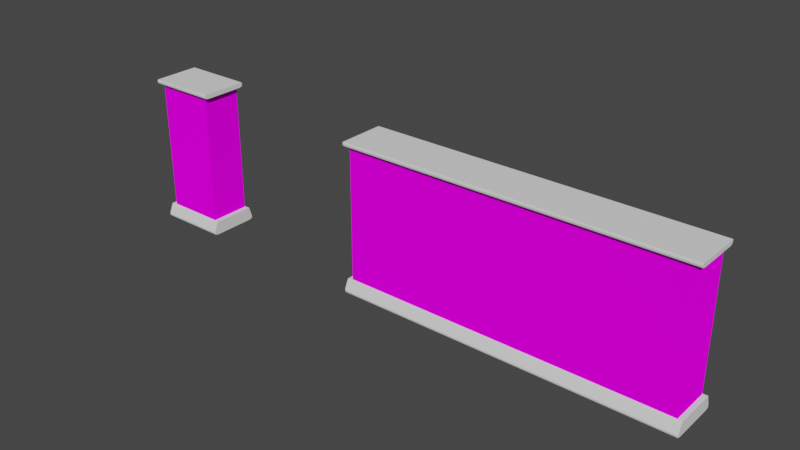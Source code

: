 # Source: Pared.blend  (saved by Blender 3.1.7; exported with 4.5.12 LTS)
import bpy
from mathutils import Matrix  # noqa: F401  (used for matrix-valued properties, if any)

bpy.ops.wm.read_factory_settings(use_empty=True)
scene = bpy.context.scene
scene.name = 'Scene'

# ---- collections
col_collection = bpy.data.collections.new('Collection'); scene.collection.children.link(col_collection)

# ---- images (referenced by path relative to the original .blend; pixels are not part of the script)
import os
ASSET_DIR = os.environ.get("B2B_ASSET_DIR", "")  # directory of the original .blend (textures are referenced by path, not embedded)
HERE = os.path.dirname(os.path.abspath(__file__))  # packed textures are extracted next to this script under _unpacked/

def load_image(name, relpath, width, height, colorspace="sRGB"):
    """Load a texture the original file referenced (path relative to the .blend, or extracted next to this script)."""
    p = next((c for c in (os.path.join(HERE, relpath), os.path.join(ASSET_DIR, relpath)) if relpath and os.path.exists(c)), "")
    if p:
        img = bpy.data.images.load(p, check_existing=True)
        img.name = name
    else:  # same state as the original file: an image datablock whose file is absent (Cycles renders it pink)
        img = bpy.data.images.new(name, width, height)
        img.source = "FILE"
        img.filepath = "//" + (relpath or name)
    img.colorspace_settings.name = colorspace
    return img
img_papelmural_jpg = load_image('PapelMural.jpg', 'PapelMural.jpg', 1024, 1024, 'sRGB')

# ---- materials (node trees are filled in below, after node groups)
mat_material = bpy.data.materials.new('Material')
mat_material.alpha_threshold = 0.0
mat_material.use_transparent_shadow = False
mat_material.line_color = (0.0, 0.0, 0.0, 1.0)

# ---- material node trees
mat_material.use_nodes = True; mat_material.node_tree.nodes.clear()
_N = mat_material.node_tree.nodes; _L = mat_material.node_tree.links
n0 = _N.new('ShaderNodeOutputMaterial'); n0.name = 'Material Output'; n0.location = (300, 300)
n1 = _N.new('ShaderNodeBsdfDiffuse'); n1.name = 'Diffuse BSDF'; n1.location = (10, 300)
n1.inputs[1].default_value = 0.4
n2 = _N.new('ShaderNodeTexImage'); n2.name = 'Image Texture'; n2.location = (-280, 280)
n2.image = img_papelmural_jpg
_L.new(n1.outputs[0], n0.inputs[0])
_L.new(n2.outputs[0], n1.inputs[0])
n0.is_active_output = True

# ---- world
world_world = bpy.data.worlds.new('World'); scene.world = world_world
world_world.use_nodes = True; world_world.node_tree.nodes.clear()
_N = world_world.node_tree.nodes; _L = world_world.node_tree.links
n0 = _N.new('ShaderNodeOutputWorld'); n0.name = 'World Output'; n0.location = (300, 300)
n1 = _N.new('ShaderNodeBackground'); n1.name = 'Background'; n1.location = (10, 300)
n1.inputs[0].default_value = (0.05088, 0.05088, 0.05088, 1.0)
_L.new(n1.outputs[0], n0.inputs[0])
n0.is_active_output = True
world_world.color = (0.05088, 0.05088, 0.05088)
world_world.use_sun_shadow = False
world_world.sun_shadow_jitter_overblur = 0.0

# ---- meshes
me_cube = bpy.data.meshes.new('Cube')
me_cube.from_pydata([(1.0, -0.4381, 1.0), (1.0, -0.4381, -1.0), (1.0, -1.0, 1.0), (1.0, -1.0, -1.0), (-3.547, -0.4381, 1.0), (-3.547, -0.4381, -1.0), (-3.547, -1.0, 1.0), (-3.547, -1.0, -1.0), (0.9887, -0.4381, -1.0), (0.9887, -1.0, 1.0), (0.9887, -1.0, -1.0), (0.9887, -0.4381, 1.0), (-3.54, -0.4381, -1.0), (-3.54, -1.0, 1.0), (-3.54, -1.0, -1.0), (-3.54, -0.4381, 1.0), (1.0, -0.4381, 0.9615), (-3.547, -1.0, 0.9615), (1.0, -1.0, 0.9615), (-3.547, -0.4381, 0.9615), (0.9887, -0.4381, 0.9615), (0.9887, -1.0, 0.9615), (-3.54, -0.4381, 0.9615), (-3.54, -1.0, 0.9615), (1.0, -0.4381, -0.8548), (1.0, -1.0, -0.8548), (-3.547, -0.4381, -0.8548), (0.9887, -0.4381, -0.8548), (0.9887, -1.0, -0.8548), (-3.54, -0.4381, -0.8548), (-3.54, -1.0, -0.8548), (-3.547, -1.0, -0.8548), (-3.547, -0.9693, -1.0), (1.0, -0.9693, 1.0), (-3.547, -0.9693, 1.0), (1.0, -0.9693, -1.0), (0.9887, -0.9693, -1.0), (0.9887, -0.9693, 1.0), (-3.54, -0.9693, -1.0), (-3.54, -0.9693, 1.0), (1.0, -0.9693, 0.9615), (-3.547, -0.9693, 0.9615), (-3.547, -0.9693, -0.8548), (1.0, -0.9693, -0.8548), (-3.547, -0.4381, 1.0), (1.0, -0.4381, -1.0), (-3.547, -0.4381, 0.9615), (-3.547, -0.4381, -0.8548), (-3.547, -0.4381, -1.0), (1.0, -0.4381, 1.0), (0.9887, -0.4381, -1.0), (0.9887, -0.4381, 1.0), (-3.54, -0.4381, -1.0), (-3.54, -0.4381, 1.0), (1.0, -0.4381, 0.9615), (1.0, -0.4381, -0.8548), (-3.539, -1.0, -1.0), (-3.539, -0.4381, 1.0), (-3.539, -0.4381, -1.0), (-3.539, -1.0, 1.0), (-3.539, -1.0, 0.9615), (-3.539, -0.4381, 0.9615), (-3.539, -0.4381, -0.8548), (-3.539, -1.0, -0.8548), (-3.539, -0.9693, 1.0), (-3.539, -0.9693, -1.0), (-3.539, -0.4381, -1.0), (-3.539, -0.4381, 1.0), (-3.547, -1.0, -1.0), (1.0, -1.0, 1.0), (0.9887, -1.0, -1.0), (0.9887, -1.0, 1.0), (-3.54, -1.0, -1.0), (-3.54, -1.0, 1.0), (1.0, -1.0, 0.9615), (1.0, -1.0, -0.8548), (-3.547, -1.0, 1.0), (1.0, -1.0, -1.0), (-3.547, -1.0, 0.9615), (-3.547, -1.0, -0.8548), (-3.539, -1.0, 1.0), (-3.539, -1.0, -1.0), (-3.547, -0.4398, -1.0), (1.0, -0.4398, 1.0), (0.9887, -0.4398, -1.0), (0.9887, -0.4398, 1.0), (-3.54, -0.4398, -1.0), (-3.54, -0.4398, 1.0), (1.0, -0.4398, 0.9615), (1.0, -0.4398, -0.8548), (-3.547, -0.4398, 1.0), (1.0, -0.4398, -1.0), (-3.547, -0.4398, 0.9615), (-3.547, -0.4398, -0.8548), (-3.539, -0.4398, -1.0), (-3.539, -0.4398, 1.0)], [], [(73, 76, 6, 13), (23, 13, 6, 17), (46, 44, 4, 19), (70, 77, 3, 10), (74, 69, 2, 18), (20, 11, 0, 16), (61, 57, 11, 20), (81, 70, 10, 56), (18, 2, 9, 21), (69, 71, 9, 2), (68, 72, 14, 7), (19, 4, 15, 22), (60, 59, 13, 23), (80, 73, 13, 59), (63, 60, 23, 30), (26, 19, 22, 29), (25, 18, 21, 28), (62, 61, 20, 27), (27, 20, 16, 24), (75, 74, 18, 25), (47, 46, 19, 26), (30, 23, 17, 31), (14, 30, 31, 7), (48, 47, 26, 5), (77, 75, 25, 3), (8, 27, 24, 1), (58, 62, 27, 8), (3, 25, 28, 10), (5, 26, 29, 12), (56, 63, 30, 14), (91, 89, 43, 35), (68, 79, 42, 32), (79, 78, 41, 42), (89, 88, 40, 43), (95, 87, 39, 64), (82, 86, 38, 32), (83, 85, 37, 33), (94, 84, 36, 65), (88, 83, 33, 40), (84, 91, 35, 36), (78, 76, 34, 41), (87, 90, 34, 39), (15, 4, 44, 53), (8, 1, 45, 50), (16, 0, 49, 54), (58, 8, 50, 66), (0, 11, 51, 49), (5, 12, 52, 48), (57, 15, 53, 67), (24, 16, 54, 55), (1, 24, 55, 45), (82, 93, 47, 48), (93, 92, 46, 47), (92, 90, 44, 46), (11, 57, 67, 51), (12, 58, 66, 52), (86, 94, 65, 38), (85, 95, 64, 37), (10, 28, 63, 56), (12, 29, 62, 58), (29, 22, 61, 62), (28, 21, 60, 63), (71, 80, 59, 9), (21, 9, 59, 60), (72, 81, 56, 14), (22, 15, 57, 61), (38, 65, 81, 72), (37, 64, 80, 71), (17, 6, 76, 78), (31, 17, 78, 79), (7, 31, 79, 68), (35, 43, 75, 77), (43, 40, 74, 75), (64, 39, 73, 80), (32, 38, 72, 68), (33, 37, 71, 69), (65, 36, 70, 81), (40, 33, 69, 74), (36, 35, 77, 70), (39, 34, 76, 73), (51, 67, 95, 85), (52, 66, 94, 86), (41, 34, 90, 92), (42, 41, 92, 93), (32, 42, 93, 82), (53, 44, 90, 87), (50, 45, 91, 84), (54, 49, 83, 88), (66, 50, 84, 94), (49, 51, 85, 83), (48, 52, 86, 82), (67, 53, 87, 95), (55, 54, 88, 89), (45, 55, 89, 91)])
me_cube.polygons.foreach_set('use_smooth', [True] * 94)
_uv = me_cube.uv_layers.new(name='UVMap')
_uv.uv.foreach_set('vector', [-0.6227, 2.03, -0.6228, 2.037, -0.6228, 2.037, -0.6227, 2.03, -2.966, 0.9747, -2.966, 0.9947, -2.981, 0.9946, -2.981, 0.9747, 4.105, 0.9864, 4.105, 1.006, 4.105, 1.006, 4.105, 0.9864, -0.6149, -0.04209, -0.615, -0.03951, -0.615, -0.03951, -0.6149, -0.04209, -0.6188, 0.9786, -0.6189, 0.9986, -0.6189, 0.9986, -0.6188, 0.9786, 1.749, 0.9825, 1.749, 1.002, 1.743, 1.002, 1.743, 0.9825, 4.09, 0.9863, 4.09, 1.006, 1.749, 1.002, 1.749, 0.9825, -0.6111, -1.071, -0.6149, -0.04209, -0.6149, -0.04209, -0.6111, -1.071, -0.6188, 0.9786, -0.6189, 0.9986, -0.6247, 0.9985, -0.6247, 0.9786, -0.6189, 0.9986, -0.6189, 1.001, -0.6189, 1.001, -0.6189, 0.9986, -0.611, -1.078, -0.6111, -1.071, -0.6111, -1.071, -0.611, -1.078, 4.105, 0.9864, 4.105, 1.006, 4.091, 1.006, 4.091, 0.9864, -2.965, 0.9747, -2.965, 0.9947, -2.966, 0.9947, -2.966, 0.9747, -0.6227, 2.03, -0.6227, 2.03, -0.6227, 2.03, -0.6227, 2.03, -2.962, 0.03195, -2.965, 0.9747, -2.966, 0.9747, -2.963, 0.03195, 4.109, 0.04365, 4.105, 0.9864, 4.091, 0.9864, 4.094, 0.04362, -0.6152, 0.03583, -0.6188, 0.9786, -0.6247, 0.9786, -0.6211, 0.03582, 4.093, 0.04362, 4.09, 0.9863, 1.749, 0.9825, 1.753, 0.03975, 1.753, 0.03975, 1.749, 0.9825, 1.743, 0.9825, 1.747, 0.03974, -0.6152, 0.03583, -0.6188, 0.9786, -0.6188, 0.9786, -0.6152, 0.03583, 4.109, 0.04365, 4.105, 0.9864, 4.105, 0.9864, 4.109, 0.04365, -2.963, 0.03195, -2.966, 0.9747, -2.981, 0.9747, -2.977, 0.03192, -2.962, -0.04339, -2.963, 0.03195, -2.977, 0.03192, -2.977, -0.04341, 4.109, -0.03169, 4.109, 0.04365, 4.109, 0.04365, 4.109, -0.03169, -0.615, -0.03951, -0.6152, 0.03583, -0.6152, 0.03583, -0.615, -0.03951, 1.753, -0.03559, 1.753, 0.03975, 1.747, 0.03974, 1.747, -0.0356, 4.094, -0.03172, 4.093, 0.04362, 1.753, 0.03975, 1.753, -0.03559, -0.615, -0.03951, -0.6152, 0.03583, -0.6211, 0.03582, -0.6208, -0.03952, 4.109, -0.03169, 4.109, 0.04365, 4.094, 0.04362, 4.095, -0.03172, -2.961, -0.04339, -2.962, 0.03195, -2.963, 0.03195, -2.962, -0.04339, 1.409, 0.0507, 1.409, 0.1168, 0.7818, 0.1136, 0.7819, 0.04747, 5.897, 0.1259, 5.897, 0.1834, 5.874, 0.1832, 5.874, 0.1258, 5.897, 0.1834, 5.896, 0.9025, 5.873, 0.9024, 5.874, 0.1832, 1.409, 0.1168, 1.408, 0.9438, 0.7808, 0.9406, 0.7818, 0.1136, 1.732, 2.034, 1.732, 2.034, -0.4939, 2.03, -0.4939, 2.03, 1.744, -1.074, 1.744, -1.067, -0.4822, -1.071, -0.4822, -1.077, 1.736, 1.002, 1.736, 1.005, -0.49, 1.001, -0.49, 0.9988, 1.744, -1.067, 1.74, -0.0382, -0.4861, -0.04188, -0.4822, -1.07, 1.408, 0.9438, 1.408, 0.9613, 0.7808, 0.9581, 0.7808, 0.9406, 1.409, 0.04843, 1.409, 0.0507, 0.7819, 0.04747, 0.7819, 0.0452, 5.896, 0.9025, 5.896, 0.9178, 5.873, 0.9176, 5.873, 0.9024, 1.732, 2.034, 1.732, 2.041, -0.4939, 2.037, -0.4939, 2.03, 1.739, 2.034, 1.739, 2.041, 1.739, 2.041, 1.739, 2.034, 1.747, -0.03819, 1.747, -0.0356, 1.747, -0.0356, 1.747, -0.03819, 1.743, 0.9825, 1.743, 1.002, 1.743, 1.002, 1.743, 0.9825, 4.094, -0.03172, 1.753, -0.03559, 1.753, -0.03559, 4.094, -0.03172, 1.743, 1.002, 1.743, 1.005, 1.743, 1.005, 1.743, 1.002, 1.751, -1.074, 1.751, -1.067, 1.751, -1.067, 1.751, -1.074, 4.09, 1.006, 4.091, 1.006, 4.091, 1.006, 4.09, 1.006, 1.747, 0.03974, 1.743, 0.9825, 1.743, 0.9825, 1.747, 0.03974, 1.747, -0.0356, 1.747, 0.03974, 1.747, 0.03974, 1.747, -0.0356, 5.468, 0.1229, 5.468, 0.1804, 5.466, 0.1804, 5.466, 0.1229, 5.468, 0.1804, 5.467, 0.8996, 5.466, 0.8996, 5.466, 0.1804, 5.467, 0.8996, 5.467, 0.9148, 5.466, 0.9148, 5.466, 0.8996, 1.749, 1.002, 4.09, 1.006, 4.09, 1.006, 1.749, 1.002, 4.095, -0.03172, 4.094, -0.03172, 4.094, -0.03172, 4.095, -0.03172, 1.744, -1.067, 1.744, -1.067, -0.4822, -1.07, -0.4822, -1.071, 1.736, 1.005, 1.732, 2.034, -0.4939, 2.03, -0.49, 1.001, -0.6208, -0.03952, -0.6211, 0.03582, -2.962, 0.03195, -2.961, -0.04339, 4.095, -0.03172, 4.094, 0.04362, 4.093, 0.04362, 4.094, -0.03172, 4.094, 0.04362, 4.091, 0.9864, 4.09, 0.9863, 4.093, 0.04362, -0.6211, 0.03582, -0.6247, 0.9786, -2.965, 0.9747, -2.962, 0.03195, -0.6189, 1.001, -0.6227, 2.03, -0.6227, 2.03, -0.6189, 1.001, -0.6247, 0.9786, -0.6247, 0.9985, -2.965, 0.9947, -2.965, 0.9747, -0.6111, -1.071, -0.6111, -1.071, -0.6111, -1.071, -0.6111, -1.071, 4.091, 0.9864, 4.091, 1.006, 4.09, 1.006, 4.09, 0.9863, -0.4822, -1.071, -0.4822, -1.07, -0.6111, -1.071, -0.6111, -1.071, -0.49, 1.001, -0.4939, 2.03, -0.6227, 2.03, -0.6189, 1.001, 5.896, 0.9025, 5.896, 0.9178, 5.896, 0.9178, 5.896, 0.9025, 5.897, 0.1834, 5.896, 0.9025, 5.896, 0.9025, 5.897, 0.1834, 5.897, 0.1259, 5.897, 0.1834, 5.897, 0.1834, 5.897, 0.1259, 0.7819, 0.04747, 0.7818, 0.1136, 0.7455, 0.1134, 0.7456, 0.04729, 0.7818, 0.1136, 0.7808, 0.9406, 0.7445, 0.9404, 0.7455, 0.1134, -0.4939, 2.03, -0.4939, 2.03, -0.6227, 2.03, -0.6227, 2.03, -0.4822, -1.077, -0.4822, -1.071, -0.6111, -1.071, -0.611, -1.078, -0.49, 0.9988, -0.49, 1.001, -0.6189, 1.001, -0.6189, 0.9986, -0.4822, -1.07, -0.4861, -0.04188, -0.6149, -0.04209, -0.6111, -1.071, 0.7808, 0.9406, 0.7808, 0.9581, 0.7445, 0.9579, 0.7445, 0.9404, 0.7819, 0.0452, 0.7819, 0.04747, 0.7456, 0.04729, 0.7456, 0.04502, -0.4939, 2.03, -0.4939, 2.037, -0.6228, 2.037, -0.6227, 2.03, 1.743, 1.005, 1.739, 2.034, 1.732, 2.034, 1.736, 1.005, 1.751, -1.067, 1.751, -1.067, 1.744, -1.067, 1.744, -1.067, 5.873, 0.9024, 5.873, 0.9176, 5.467, 0.9148, 5.467, 0.8996, 5.874, 0.1832, 5.873, 0.9024, 5.467, 0.8996, 5.468, 0.1804, 5.874, 0.1258, 5.874, 0.1832, 5.468, 0.1804, 5.468, 0.1229, 1.739, 2.034, 1.739, 2.041, 1.732, 2.041, 1.732, 2.034, 1.411, 0.04844, 1.411, 0.05071, 1.409, 0.0507, 1.409, 0.04843, 1.41, 0.9438, 1.41, 0.9613, 1.408, 0.9613, 1.408, 0.9438, 1.751, -1.067, 1.747, -0.03819, 1.74, -0.0382, 1.744, -1.067, 1.743, 1.002, 1.743, 1.005, 1.736, 1.005, 1.736, 1.002, 1.751, -1.074, 1.751, -1.067, 1.744, -1.067, 1.744, -1.074, 1.739, 2.034, 1.739, 2.034, 1.732, 2.034, 1.732, 2.034, 1.411, 0.1168, 1.41, 0.9438, 1.408, 0.9438, 1.409, 0.1168, 1.411, 0.05071, 1.411, 0.1168, 1.409, 0.1168, 1.409, 0.0507])
me_cube.materials.append(mat_material)
me_cube.use_remesh_preserve_volume = False
me_cube.use_remesh_preserve_attributes = False
me_cube.use_mirror_vertex_groups = False
me_cube.update()
me_cube_001 = bpy.data.meshes.new('Cube.001')
me_cube_001.from_pydata([(-2.264, -0.3466, -1.0), (-2.264, -0.3466, -0.9469), (-2.264, 0.3466, -1.0), (-2.264, 0.3466, -0.9469), (2.414, -0.3466, -1.0), (2.414, -0.3466, -0.9469), (2.414, 0.3466, -1.0), (2.414, 0.3466, -0.9469), (-2.264, 0.3085, -1.014), (-2.264, 0.3085, -0.9469), (2.414, 0.3085, -1.014), (2.414, 0.3085, -0.9469), (-2.264, -0.2939, -1.014), (2.414, -0.2939, -0.9469), (-2.264, -0.2939, -0.9469), (2.414, -0.2939, -1.014), (-2.264, -0.3577, -0.9734), (-2.264, 0.3577, -0.9734), (2.414, 0.3577, -0.9734), (2.414, -0.3577, -0.9734), (2.414, 0.3085, -0.9803), (-2.264, 0.3085, -0.9803), (-2.264, -0.2939, -0.9803), (2.414, -0.2939, -0.9803), (2.405, 0.3466, -1.0), (2.405, 0.3466, -0.9469), (2.405, -0.3466, -1.0), (2.405, -0.3466, -0.9469), (2.405, 0.3085, -0.9469), (2.405, 0.3085, -1.014), (2.405, -0.2939, -0.9469), (2.405, -0.2939, -1.014), (2.405, -0.3577, -0.9734), (2.405, 0.3577, -0.9734), (-2.261, 0.3466, -1.0), (-2.261, -0.3466, -0.9469), (-2.261, 0.3085, -1.014), (-2.261, -0.2939, -1.014), (-2.261, -0.3577, -0.9734), (-2.261, 0.3466, -0.9469), (-2.261, -0.3466, -1.0), (-2.261, 0.3085, -0.9469), (-2.261, -0.2939, -0.9469), (-2.261, 0.3577, -0.9734), (-2.264, 0.3471, -0.9986), (2.414, 0.3471, -0.9986), (2.414, -0.3471, -0.9986), (2.414, 0.3085, -1.012), (-2.264, 0.3085, -1.012), (-2.264, -0.2939, -1.012), (2.414, -0.2939, -1.012), (-2.264, -0.3471, -0.9986), (2.405, 0.3471, -0.9986), (2.405, -0.3471, -0.9986), (-2.261, 0.3471, -0.9986), (-2.261, -0.3471, -0.9986), (-2.264, -0.3469, -0.9478), (-2.264, 0.3469, -0.9478), (2.414, 0.3469, -0.9478), (2.414, -0.3469, -0.9478), (2.414, 0.3085, -0.948), (-2.264, 0.3085, -0.948), (-2.264, -0.2939, -0.948), (2.414, -0.2939, -0.948), (2.405, -0.3469, -0.9478), (2.405, 0.3469, -0.9478), (-2.261, 0.3469, -0.9478), (-2.261, -0.3469, -0.9478), (-2.264, 0.3441, -0.9469), (2.414, 0.3441, -1.001), (-2.264, 0.3441, -1.001), (2.414, 0.3441, -0.9469), (2.414, 0.3545, -0.9739), (-2.264, 0.3545, -0.9739), (2.405, 0.3441, -1.001), (2.405, 0.3441, -0.9469), (-2.261, 0.3441, -1.001), (-2.261, 0.3441, -0.9469), (-2.264, 0.3446, -0.9995), (2.414, 0.3446, -0.9995), (2.414, 0.3445, -0.9478), (-2.264, 0.3445, -0.9478), (-2.264, -0.345, -1.0), (2.414, -0.345, -0.9469), (-2.264, -0.345, -0.9469), (2.414, -0.345, -1.0), (-2.264, -0.3557, -0.9736), (2.414, -0.3557, -0.9736), (2.405, -0.345, -0.9469), (2.405, -0.345, -1.0), (-2.261, -0.345, -1.0), (-2.261, -0.345, -0.9469), (2.414, -0.3455, -0.999), (-2.264, -0.3455, -0.999), (-2.264, -0.3453, -0.9478), (2.414, -0.3453, -0.9478), (-2.264, 0.3131, -1.012), (2.414, 0.3131, -0.9469), (2.414, 0.3144, -0.9795), (2.405, 0.3131, -1.012), (2.405, 0.3131, -0.9469), (-2.261, 0.3131, -1.012), (-2.261, 0.3131, -0.9469), (2.414, 0.3131, -1.01), (2.414, 0.3131, -0.948), (-2.264, 0.3131, -0.9469), (2.414, 0.3131, -1.012), (-2.264, 0.3144, -0.9795), (-2.264, 0.3131, -1.01), (-2.264, 0.3131, -0.948), (-2.264, -0.2959, -0.9469), (2.414, -0.2959, -1.013), (-2.264, -0.2964, -0.9801), (-2.264, -0.296, -1.012), (-2.264, -0.2959, -0.948), (-2.264, -0.2959, -1.013), (2.414, -0.2959, -0.9469), (2.414, -0.2964, -0.9801), (2.405, -0.2959, -0.9469), (2.405, -0.2959, -1.013), (-2.261, -0.2959, -1.013), (-2.261, -0.2959, -0.9469), (2.414, -0.296, -1.012), (2.414, -0.2959, -0.948), (-2.264, 0.3035, -0.9469), (2.414, 0.3035, -1.014), (-2.264, 0.3035, -1.014), (2.414, 0.3035, -0.9469), (2.414, 0.3035, -0.9803), (-2.264, 0.3035, -0.9803), (2.405, 0.3035, -1.014), (2.405, 0.3035, -0.9469), (-2.261, 0.3035, -1.014), (-2.261, 0.3035, -0.9469), (-2.264, 0.3035, -1.012), (2.414, 0.3035, -1.012), (2.414, 0.3035, -0.948), (-2.264, 0.3035, -0.948)], [], [(81, 68, 3, 57), (65, 25, 7, 58), (95, 83, 5, 59), (67, 35, 1, 56), (89, 85, 4, 26), (91, 84, 1, 35), (102, 105, 9, 41), (99, 106, 10, 29), (104, 97, 11, 60), (137, 124, 9, 61), (114, 110, 14, 62), (133, 124, 14, 42), (130, 125, 15, 31), (136, 127, 13, 63), (135, 128, 23, 50), (113, 112, 22, 49), (134, 129, 21, 48), (103, 98, 20, 47), (55, 38, 16, 51), (92, 87, 19, 46), (52, 33, 18, 45), (78, 73, 17, 44), (54, 43, 33, 52), (46, 19, 32, 53), (132, 130, 31, 37), (127, 131, 30, 13), (101, 99, 29, 36), (97, 100, 28, 11), (83, 88, 27, 5), (90, 89, 26, 40), (59, 5, 27, 64), (66, 39, 25, 65), (57, 3, 39, 66), (82, 90, 40, 0), (96, 101, 36, 8), (126, 132, 37, 12), (44, 17, 43, 54), (53, 32, 38, 55), (131, 133, 42, 30), (100, 102, 41, 28), (88, 91, 35, 27), (64, 27, 35, 67), (26, 53, 55, 40), (2, 44, 54, 34), (4, 46, 53, 26), (34, 54, 52, 24), (70, 78, 44, 2), (24, 52, 45, 6), (85, 92, 46, 4), (40, 55, 51, 0), (106, 103, 47, 10), (126, 134, 48, 8), (115, 113, 49, 12), (125, 135, 50, 15), (32, 64, 67, 38), (17, 57, 66, 43), (43, 66, 65, 33), (19, 59, 64, 32), (128, 136, 63, 23), (112, 114, 62, 22), (129, 137, 61, 21), (98, 104, 60, 20), (38, 67, 56, 16), (87, 95, 59, 19), (33, 65, 58, 18), (73, 81, 57, 17), (107, 109, 81, 73), (18, 58, 80, 72), (6, 45, 79, 69), (96, 108, 78, 70), (25, 39, 77, 75), (2, 34, 76, 70), (7, 25, 75, 71), (34, 24, 74, 76), (108, 107, 73, 78), (45, 18, 72, 79), (58, 7, 71, 80), (24, 6, 69, 74), (39, 3, 68, 77), (109, 105, 68, 81), (117, 123, 95, 87), (16, 56, 94, 86), (0, 51, 93, 82), (111, 122, 92, 85), (118, 121, 91, 88), (115, 120, 90, 82), (120, 119, 89, 90), (116, 118, 88, 83), (122, 117, 87, 92), (51, 16, 86, 93), (56, 1, 84, 94), (121, 110, 84, 91), (119, 111, 85, 89), (123, 116, 83, 95), (61, 9, 105, 109), (48, 21, 107, 108), (8, 48, 108, 96), (21, 61, 109, 107), (72, 80, 104, 98), (69, 79, 103, 106), (75, 77, 102, 100), (70, 76, 101, 96), (71, 75, 100, 97), (76, 74, 99, 101), (79, 72, 98, 103), (80, 71, 97, 104), (74, 69, 106, 99), (77, 68, 105, 102), (63, 13, 116, 123), (31, 15, 111, 119), (42, 14, 110, 121), (50, 23, 117, 122), (13, 30, 118, 116), (37, 31, 119, 120), (12, 37, 120, 115), (30, 42, 121, 118), (15, 50, 122, 111), (23, 63, 123, 117), (86, 94, 114, 112), (82, 93, 113, 115), (93, 86, 112, 113), (94, 84, 110, 114), (22, 62, 137, 129), (20, 60, 136, 128), (10, 47, 135, 125), (12, 49, 134, 126), (28, 41, 133, 131), (8, 36, 132, 126), (11, 28, 131, 127), (36, 29, 130, 132), (49, 22, 129, 134), (47, 20, 128, 135), (60, 11, 127, 136), (29, 10, 125, 130), (41, 9, 124, 133), (62, 14, 124, 137)])
me_cube_001.polygons.foreach_set('use_smooth', [True] * 136)
_uv = me_cube_001.uv_layers.new(name='UVMap')
_uv.uv.foreach_set('vector', [0.6208, 0.2491, 0.6248, 0.2491, 0.625, 0.25, 0.6207, 0.25, 0.6207, 0.4995, 0.625, 0.4995, 0.625, 0.5, 0.6207, 0.5, 0.6208, 0.7494, 0.6249, 0.7494, 0.625, 0.75, 0.6207, 0.75, 0.6207, 0.9998, 0.625, 0.9998, 0.625, 1.0, 0.6207, 1.0, 0.3745, 0.7494, 0.3752, 0.7494, 0.375, 0.75, 0.3745, 0.75, 0.8748, 0.7494, 0.875, 0.7494, 0.875, 0.75, 0.8748, 0.75, 0.8748, 0.5121, 0.875, 0.5121, 0.875, 0.5137, 0.8748, 0.5137, 0.3745, 0.5121, 0.375, 0.5121, 0.375, 0.5137, 0.3745, 0.5137, 0.6207, 0.5121, 0.625, 0.5121, 0.625, 0.5137, 0.6207, 0.5137, 0.6207, 0.2345, 0.625, 0.2345, 0.625, 0.2363, 0.6207, 0.2363, 0.6206, 0.01828, 0.6251, 0.01825, 0.625, 0.019, 0.6207, 0.019, 0.8748, 0.5155, 0.875, 0.5155, 0.875, 0.731, 0.8748, 0.731, 0.3745, 0.5155, 0.375, 0.5155, 0.375, 0.731, 0.3745, 0.731, 0.6207, 0.5155, 0.625, 0.5155, 0.625, 0.731, 0.6207, 0.731, 0.3815, 0.5155, 0.5, 0.5155, 0.5, 0.731, 0.3815, 0.731, 0.3817, 0.01828, 0.5, 0.01826, 0.5, 0.019, 0.3815, 0.019, 0.3815, 0.2345, 0.5, 0.2345, 0.5, 0.2363, 0.3815, 0.2363, 0.3817, 0.5121, 0.5, 0.5121, 0.5, 0.5137, 0.3815, 0.5137, 0.3815, 0.9998, 0.5, 0.9998, 0.5, 1.0, 0.3815, 1.0, 0.3813, 0.7494, 0.5, 0.7494, 0.5, 0.75, 0.3815, 0.75, 0.3815, 0.4995, 0.5, 0.4995, 0.5, 0.5, 0.3815, 0.5, 0.3813, 0.2491, 0.5, 0.2491, 0.5, 0.25, 0.3815, 0.25, 0.3815, 0.2502, 0.5, 0.2502, 0.5, 0.4995, 0.3815, 0.4995, 0.3815, 0.75, 0.5, 0.75, 0.5, 0.7505, 0.3815, 0.7505, 0.1252, 0.5155, 0.3745, 0.5155, 0.3745, 0.731, 0.1252, 0.731, 0.625, 0.5155, 0.6255, 0.5155, 0.6255, 0.731, 0.625, 0.731, 0.1252, 0.5121, 0.3745, 0.5121, 0.3745, 0.5137, 0.1252, 0.5137, 0.625, 0.5121, 0.6255, 0.5121, 0.6255, 0.5137, 0.625, 0.5137, 0.6249, 0.7494, 0.6255, 0.7494, 0.6255, 0.75, 0.625, 0.75, 0.1252, 0.7494, 0.3745, 0.7494, 0.3745, 0.75, 0.1252, 0.75, 0.6207, 0.75, 0.625, 0.75, 0.625, 0.7505, 0.6207, 0.7505, 0.6207, 0.2502, 0.625, 0.2502, 0.625, 0.4995, 0.6207, 0.4995, 0.6207, 0.25, 0.625, 0.25, 0.625, 0.2502, 0.6207, 0.2502, 0.125, 0.7494, 0.1252, 0.7494, 0.1252, 0.75, 0.125, 0.75, 0.125, 0.5121, 0.1252, 0.5121, 0.1252, 0.5137, 0.125, 0.5137, 0.125, 0.5155, 0.1252, 0.5155, 0.1252, 0.731, 0.125, 0.731, 0.3815, 0.25, 0.5, 0.25, 0.5, 0.2502, 0.3815, 0.2502, 0.3815, 0.7505, 0.5, 0.7505, 0.5, 0.9998, 0.3815, 0.9998, 0.6255, 0.5155, 0.8748, 0.5155, 0.8748, 0.731, 0.6255, 0.731, 0.6255, 0.5121, 0.8748, 0.5121, 0.8748, 0.5137, 0.6255, 0.5137, 0.6255, 0.7494, 0.8748, 0.7494, 0.8748, 0.75, 0.6255, 0.75, 0.6207, 0.7505, 0.625, 0.7505, 0.625, 0.9998, 0.6207, 0.9998, 0.375, 0.7505, 0.3815, 0.7505, 0.3815, 0.9998, 0.375, 0.9998, 0.375, 0.25, 0.3815, 0.25, 0.3815, 0.2502, 0.375, 0.2502, 0.375, 0.75, 0.3815, 0.75, 0.3815, 0.7505, 0.375, 0.7505, 0.375, 0.2502, 0.3815, 0.2502, 0.3815, 0.4995, 0.375, 0.4995, 0.3755, 0.2491, 0.3813, 0.2491, 0.3815, 0.25, 0.375, 0.25, 0.375, 0.4995, 0.3815, 0.4995, 0.3815, 0.5, 0.375, 0.5, 0.3752, 0.7494, 0.3813, 0.7494, 0.3815, 0.75, 0.375, 0.75, 0.375, 0.9998, 0.3815, 0.9998, 0.3815, 1.0, 0.375, 1.0, 0.375, 0.5121, 0.3817, 0.5121, 0.3815, 0.5137, 0.375, 0.5137, 0.375, 0.2345, 0.3815, 0.2345, 0.3815, 0.2363, 0.375, 0.2363, 0.3748, 0.01825, 0.3817, 0.01828, 0.3815, 0.019, 0.375, 0.019, 0.375, 0.5155, 0.3815, 0.5155, 0.3815, 0.731, 0.375, 0.731, 0.5, 0.7505, 0.6207, 0.7505, 0.6207, 0.9998, 0.5, 0.9998, 0.5, 0.25, 0.6207, 0.25, 0.6207, 0.2502, 0.5, 0.2502, 0.5, 0.2502, 0.6207, 0.2502, 0.6207, 0.4995, 0.5, 0.4995, 0.5, 0.75, 0.6207, 0.75, 0.6207, 0.7505, 0.5, 0.7505, 0.5, 0.5155, 0.6207, 0.5155, 0.6207, 0.731, 0.5, 0.731, 0.5, 0.01826, 0.6206, 0.01828, 0.6207, 0.019, 0.5, 0.019, 0.5, 0.2345, 0.6207, 0.2345, 0.6207, 0.2363, 0.5, 0.2363, 0.5, 0.5121, 0.6207, 0.5121, 0.6207, 0.5137, 0.5, 0.5137, 0.5, 0.9998, 0.6207, 0.9998, 0.6207, 1.0, 0.5, 1.0, 0.5, 0.7494, 0.6208, 0.7494, 0.6207, 0.75, 0.5, 0.75, 0.5, 0.4995, 0.6207, 0.4995, 0.6207, 0.5, 0.5, 0.5, 0.5, 0.2491, 0.6208, 0.2491, 0.6207, 0.25, 0.5, 0.25, 0.5, 0.2379, 0.6207, 0.2379, 0.6208, 0.2491, 0.5, 0.2491, 0.5, 0.5, 0.6207, 0.5, 0.6208, 0.5009, 0.5, 0.5009, 0.375, 0.5, 0.3815, 0.5, 0.3813, 0.5009, 0.3752, 0.5009, 0.3749, 0.2379, 0.3817, 0.2379, 0.3813, 0.2491, 0.3755, 0.2491, 0.6255, 0.5, 0.8748, 0.5, 0.8748, 0.5009, 0.6255, 0.5009, 0.125, 0.5, 0.1252, 0.5, 0.1252, 0.5009, 0.125, 0.5009, 0.625, 0.5, 0.6255, 0.5, 0.6255, 0.5009, 0.6249, 0.5009, 0.1252, 0.5, 0.3745, 0.5, 0.3745, 0.5009, 0.1252, 0.5009, 0.3817, 0.2379, 0.5, 0.2379, 0.5, 0.2491, 0.3813, 0.2491, 0.3815, 0.5, 0.5, 0.5, 0.5, 0.5009, 0.3813, 0.5009, 0.6207, 0.5, 0.625, 0.5, 0.6249, 0.5009, 0.6208, 0.5009, 0.3745, 0.5, 0.375, 0.5, 0.3752, 0.5009, 0.3745, 0.5009, 0.8748, 0.5, 0.875, 0.5, 0.875, 0.5009, 0.8748, 0.5009, 0.6207, 0.2379, 0.6251, 0.2379, 0.6248, 0.2491, 0.6208, 0.2491, 0.5, 0.7317, 0.6206, 0.7317, 0.6208, 0.7494, 0.5, 0.7494, 0.5, 0.0, 0.6207, 0.0, 0.6208, 0.0005616, 0.5, 0.0005758, 0.375, 0.0, 0.3815, 0.0, 0.3813, 0.0005566, 0.3754, 0.0006226, 0.3749, 0.7317, 0.3817, 0.7317, 0.3813, 0.7494, 0.3752, 0.7494, 0.6255, 0.7317, 0.8748, 0.7317, 0.8748, 0.7494, 0.6255, 0.7494, 0.125, 0.7317, 0.1252, 0.7317, 0.1252, 0.7494, 0.125, 0.7494, 0.1252, 0.7317, 0.3745, 0.7317, 0.3745, 0.7494, 0.1252, 0.7494, 0.625, 0.7317, 0.6255, 0.7317, 0.6255, 0.7494, 0.6249, 0.7494, 0.3817, 0.7317, 0.5, 0.7317, 0.5, 0.7494, 0.3813, 0.7494, 0.3815, 0.0, 0.5, 0.0, 0.5, 0.0005758, 0.3813, 0.0005566, 0.6207, 0.0, 0.625, 0.0, 0.6248, 0.0006017, 0.6208, 0.0005616, 0.8748, 0.7317, 0.875, 0.7317, 0.875, 0.7494, 0.8748, 0.7494, 0.3745, 0.7317, 0.3749, 0.7317, 0.3752, 0.7494, 0.3745, 0.7494, 0.6206, 0.7317, 0.625, 0.7317, 0.6249, 0.7494, 0.6208, 0.7494, 0.6207, 0.2363, 0.625, 0.2363, 0.6251, 0.2379, 0.6207, 0.2379, 0.3815, 0.2363, 0.5, 0.2363, 0.5, 0.2379, 0.3817, 0.2379, 0.375, 0.2363, 0.3815, 0.2363, 0.3817, 0.2379, 0.3749, 0.2379, 0.5, 0.2363, 0.6207, 0.2363, 0.6207, 0.2379, 0.5, 0.2379, 0.5, 0.5009, 0.6208, 0.5009, 0.6207, 0.5121, 0.5, 0.5121, 0.3752, 0.5009, 0.3813, 0.5009, 0.3817, 0.5121, 0.375, 0.5121, 0.6255, 0.5009, 0.8748, 0.5009, 0.8748, 0.5121, 0.6255, 0.5121, 0.125, 0.5009, 0.1252, 0.5009, 0.1252, 0.5121, 0.125, 0.5121, 0.6249, 0.5009, 0.6255, 0.5009, 0.6255, 0.5121, 0.625, 0.5121, 0.1252, 0.5009, 0.3745, 0.5009, 0.3745, 0.5121, 0.1252, 0.5121, 0.3813, 0.5009, 0.5, 0.5009, 0.5, 0.5121, 0.3817, 0.5121, 0.6208, 0.5009, 0.6249, 0.5009, 0.625, 0.5121, 0.6207, 0.5121, 0.3745, 0.5009, 0.3752, 0.5009, 0.375, 0.5121, 0.3745, 0.5121, 0.8748, 0.5009, 0.875, 0.5009, 0.875, 0.5121, 0.8748, 0.5121, 0.6207, 0.731, 0.625, 0.731, 0.625, 0.7317, 0.6206, 0.7317, 0.3745, 0.731, 0.375, 0.731, 0.3749, 0.7317, 0.3745, 0.7317, 0.8748, 0.731, 0.875, 0.731, 0.875, 0.7317, 0.8748, 0.7317, 0.3815, 0.731, 0.5, 0.731, 0.5, 0.7317, 0.3817, 0.7317, 0.625, 0.731, 0.6255, 0.731, 0.6255, 0.7317, 0.625, 0.7317, 0.1252, 0.731, 0.3745, 0.731, 0.3745, 0.7317, 0.1252, 0.7317, 0.125, 0.731, 0.1252, 0.731, 0.1252, 0.7317, 0.125, 0.7317, 0.6255, 0.731, 0.8748, 0.731, 0.8748, 0.7317, 0.6255, 0.7317, 0.375, 0.731, 0.3815, 0.731, 0.3817, 0.7317, 0.3749, 0.7317, 0.5, 0.731, 0.6207, 0.731, 0.6206, 0.7317, 0.5, 0.7317, 0.5, 0.0005758, 0.6208, 0.0005616, 0.6206, 0.01828, 0.5, 0.01826, 0.3754, 0.0006226, 0.3813, 0.0005566, 0.3817, 0.01828, 0.3748, 0.01825, 0.3813, 0.0005566, 0.5, 0.0005758, 0.5, 0.01826, 0.3817, 0.01828, 0.6208, 0.0005616, 0.6248, 0.0006017, 0.6251, 0.01825, 0.6206, 0.01828, 0.5, 0.019, 0.6207, 0.019, 0.6207, 0.2345, 0.5, 0.2345, 0.5, 0.5137, 0.6207, 0.5137, 0.6207, 0.5155, 0.5, 0.5155, 0.375, 0.5137, 0.3815, 0.5137, 0.3815, 0.5155, 0.375, 0.5155, 0.375, 0.019, 0.3815, 0.019, 0.3815, 0.2345, 0.375, 0.2345, 0.6255, 0.5137, 0.8748, 0.5137, 0.8748, 0.5155, 0.6255, 0.5155, 0.125, 0.5137, 0.1252, 0.5137, 0.1252, 0.5155, 0.125, 0.5155, 0.625, 0.5137, 0.6255, 0.5137, 0.6255, 0.5155, 0.625, 0.5155, 0.1252, 0.5137, 0.3745, 0.5137, 0.3745, 0.5155, 0.1252, 0.5155, 0.3815, 0.019, 0.5, 0.019, 0.5, 0.2345, 0.3815, 0.2345, 0.3815, 0.5137, 0.5, 0.5137, 0.5, 0.5155, 0.3815, 0.5155, 0.6207, 0.5137, 0.625, 0.5137, 0.625, 0.5155, 0.6207, 0.5155, 0.3745, 0.5137, 0.375, 0.5137, 0.375, 0.5155, 0.3745, 0.5155, 0.8748, 0.5137, 0.875, 0.5137, 0.875, 0.5155, 0.8748, 0.5155, 0.6207, 0.019, 0.625, 0.019, 0.625, 0.2345, 0.6207, 0.2345])
me_cube_001.use_remesh_fix_poles = True
me_cube_001.use_remesh_preserve_attributes = False
me_cube_001.update()
me_cube_002 = bpy.data.meshes.new('Cube.002')
me_cube_002.from_pydata([(-2.264, -0.3466, -1.0), (-2.264, -0.3466, -0.9469), (-2.264, 0.3466, -1.0), (-2.264, 0.3466, -0.9469), (2.414, -0.3466, -1.0), (2.414, -0.3466, -0.9469), (2.414, 0.3466, -1.0), (2.414, 0.3466, -0.9469), (-2.264, 0.3085, -1.014), (-2.264, 0.3085, -0.8213), (2.414, 0.3085, -1.014), (2.414, 0.3085, -0.8213), (-2.264, -0.2939, -1.014), (2.414, -0.2939, -0.8213), (-2.264, -0.2939, -0.8213), (2.414, -0.2939, -1.014), (-2.264, -0.3577, -0.9734), (-2.264, 0.3577, -0.9734), (2.414, 0.3577, -0.9734), (2.414, -0.3577, -0.9734), (2.414, 0.3085, -0.9803), (-2.264, 0.3085, -0.9803), (-2.264, -0.2939, -0.9803), (2.414, -0.2939, -0.9803), (-2.259, 0.3466, -1.0), (-2.259, 0.3466, -0.9469), (-2.259, -0.3466, -1.0), (-2.259, -0.3466, -0.9469), (-2.259, 0.3085, -0.8213), (-2.259, 0.3085, -1.014), (-2.259, -0.2939, -0.8213), (-2.259, -0.2939, -1.014), (-2.259, -0.3577, -0.9734), (-2.259, 0.3577, -0.9734), (2.4, 0.3466, -0.9469), (2.4, -0.3466, -1.0), (2.4, 0.3085, -0.8213), (2.4, -0.2939, -0.8213), (2.4, 0.3577, -0.9734), (2.4, 0.3466, -1.0), (2.4, -0.3466, -0.9469), (2.4, 0.3085, -1.014), (2.4, -0.2939, -1.014), (2.4, -0.3577, -0.9734), (-2.264, 0.3099, -0.826), (2.414, 0.3099, -1.013), (-2.264, 0.3099, -1.013), (2.414, 0.3099, -0.826), (2.414, 0.3104, -0.9801), (-2.264, 0.3104, -0.9801), (-2.259, 0.3099, -1.013), (-2.259, 0.3099, -0.826), (2.4, 0.3099, -0.826), (2.4, 0.3099, -1.013), (-2.264, -0.2691, -0.8213), (2.414, -0.2691, -1.014), (-2.264, -0.2691, -1.014), (2.414, -0.2691, -0.8213), (2.414, -0.2691, -0.9803), (-2.264, -0.2691, -0.9803), (-2.259, -0.2691, -1.014), (-2.259, -0.2691, -0.8213), (2.4, -0.2691, -0.8213), (2.4, -0.2691, -1.014), (-2.264, 0.3019, -0.8213), (2.414, 0.3019, -1.014), (-2.264, 0.3019, -0.9803), (-2.264, 0.3019, -1.014), (2.414, 0.3019, -0.8213), (2.414, 0.3019, -0.9803), (-2.259, 0.3019, -1.014), (-2.259, 0.3019, -0.8213), (2.4, 0.3019, -0.8213), (2.4, 0.3019, -1.014), (-2.264, 0.3482, -0.9962), (2.414, 0.3482, -0.9962), (2.414, -0.3482, -0.9962), (2.414, 0.3085, -1.009), (-2.264, 0.3085, -1.009), (-2.264, -0.2939, -1.009), (2.414, -0.2939, -1.009), (-2.264, -0.3482, -0.9962), (-2.259, 0.3482, -0.9962), (-2.259, -0.3482, -0.9962), (2.4, -0.3482, -0.9962), (2.4, 0.3482, -0.9962), (-2.264, 0.31, -1.009), (2.414, 0.31, -1.009), (-2.264, -0.2691, -1.009), (2.414, -0.2691, -1.009), (2.414, 0.3019, -1.009), (-2.264, 0.3019, -1.009), (-2.264, -0.2984, -1.013), (2.414, -0.2984, -0.832), (-2.264, -0.2984, -0.832), (2.414, -0.2984, -1.013), (-2.264, -0.2994, -0.9797), (2.414, -0.2994, -0.9797), (-2.259, -0.2984, -0.832), (-2.259, -0.2984, -1.013), (2.4, -0.2984, -0.832), (2.4, -0.2984, -1.013), (2.414, -0.2985, -1.008), (-2.264, -0.2985, -1.008), (-2.264, -0.3467, -0.9472), (-2.264, 0.3467, -0.9472), (2.414, 0.3467, -0.9472), (2.414, -0.3467, -0.9472), (2.414, 0.3085, -0.8235), (-2.264, 0.3085, -0.8235), (-2.264, -0.2939, -0.8235), (2.414, -0.2939, -0.8235), (-2.259, -0.3467, -0.9472), (-2.259, 0.3467, -0.9472), (2.4, -0.3467, -0.9472), (2.4, 0.3467, -0.9472), (2.414, 0.31, -0.8282), (-2.264, 0.31, -0.8282), (2.414, -0.2691, -0.8235), (-2.264, -0.2691, -0.8235), (2.414, 0.3019, -0.8235), (-2.264, 0.3019, -0.8235), (-2.264, -0.2984, -0.8341), (2.414, -0.2984, -0.8341), (-2.264, -0.3406, -1.002), (2.414, -0.3406, -0.9326), (2.414, -0.3504, -0.9742), (-2.259, -0.3406, -0.9326), (-2.259, -0.3406, -1.002), (2.4, -0.3406, -0.9326), (2.4, -0.3406, -1.002), (2.414, -0.342, -0.9977), (-2.264, -0.3406, -0.9326), (2.414, -0.3406, -1.002), (-2.264, -0.3504, -0.9742), (-2.264, -0.342, -0.9977), (-2.264, -0.3407, -0.9332), (2.414, -0.3407, -0.9332), (-2.264, 0.3419, -0.9313), (2.414, 0.3419, -1.002), (-2.264, 0.3516, -0.9743), (-2.264, 0.3419, -1.002), (2.414, 0.3419, -0.9313), (2.414, 0.3516, -0.9743), (-2.259, 0.3419, -1.002), (-2.259, 0.3419, -0.9313), (2.4, 0.3419, -0.9313), (2.4, 0.3419, -1.002), (2.414, 0.3433, -0.9978), (-2.264, 0.3433, -0.9978), (2.414, 0.342, -0.932), (-2.264, 0.342, -0.932)], [], [(151, 138, 3, 105), (115, 34, 7, 106), (137, 125, 5, 107), (112, 27, 1, 104), (130, 133, 4, 35), (127, 132, 1, 27), (51, 44, 9, 28), (53, 45, 10, 41), (116, 47, 11, 108), (121, 64, 9, 109), (122, 94, 14, 110), (61, 54, 14, 30), (63, 55, 15, 42), (118, 57, 13, 111), (89, 58, 23, 80), (103, 96, 22, 79), (91, 66, 21, 78), (87, 48, 20, 77), (83, 32, 16, 81), (131, 126, 19, 76), (85, 38, 18, 75), (149, 140, 17, 74), (74, 17, 33, 82), (84, 43, 32, 83), (56, 60, 31, 12), (62, 61, 30, 37), (46, 50, 29, 8), (52, 51, 28, 36), (129, 127, 27, 40), (124, 128, 26, 0), (114, 40, 27, 112), (105, 3, 25, 113), (107, 5, 40, 114), (125, 129, 40, 5), (47, 52, 36, 11), (57, 62, 37, 13), (76, 19, 43, 84), (82, 33, 38, 85), (60, 63, 42, 31), (50, 53, 41, 29), (128, 130, 35, 26), (113, 25, 34, 115), (144, 147, 53, 50), (142, 146, 52, 47), (146, 145, 51, 52), (141, 144, 50, 46), (78, 21, 49, 86), (148, 143, 48, 87), (150, 142, 47, 116), (147, 139, 45, 53), (145, 138, 44, 51), (109, 9, 44, 117), (70, 73, 63, 60), (68, 72, 62, 57), (72, 71, 61, 62), (67, 70, 60, 56), (79, 22, 59, 88), (90, 69, 58, 89), (120, 68, 57, 118), (73, 65, 55, 63), (71, 64, 54, 61), (110, 14, 54, 119), (28, 9, 64, 71), (41, 10, 65, 73), (108, 11, 68, 120), (77, 20, 69, 90), (8, 29, 70, 67), (36, 28, 71, 72), (11, 36, 72, 68), (29, 41, 73, 70), (88, 59, 66, 91), (119, 54, 64, 121), (56, 88, 91, 67), (10, 77, 90, 65), (65, 90, 89, 55), (12, 79, 88, 56), (139, 148, 87, 45), (8, 78, 86, 46), (24, 82, 85, 39), (4, 76, 84, 35), (35, 84, 83, 26), (2, 74, 82, 24), (141, 149, 74, 2), (39, 85, 75, 6), (133, 131, 76, 4), (26, 83, 81, 0), (45, 87, 77, 10), (67, 91, 78, 8), (92, 103, 79, 12), (55, 89, 80, 15), (124, 135, 103, 92), (15, 80, 102, 95), (31, 42, 101, 99), (13, 37, 100, 93), (12, 31, 99, 92), (37, 30, 98, 100), (80, 23, 97, 102), (135, 134, 96, 103), (136, 132, 94, 122), (30, 14, 94, 98), (42, 15, 95, 101), (111, 13, 93, 123), (23, 111, 123, 97), (134, 136, 122, 96), (59, 119, 121, 66), (20, 108, 120, 69), (22, 110, 119, 59), (69, 120, 118, 58), (21, 109, 117, 49), (143, 150, 116, 48), (33, 113, 115, 38), (19, 107, 114, 43), (17, 105, 113, 33), (43, 114, 112, 32), (58, 118, 111, 23), (96, 122, 110, 22), (66, 121, 109, 21), (48, 116, 108, 20), (32, 112, 104, 16), (126, 137, 107, 19), (38, 115, 106, 18), (140, 151, 105, 17), (97, 123, 137, 126), (16, 104, 136, 134), (104, 1, 132, 136), (81, 16, 134, 135), (0, 81, 135, 124), (95, 102, 131, 133), (99, 101, 130, 128), (93, 100, 129, 125), (92, 99, 128, 124), (100, 98, 127, 129), (102, 97, 126, 131), (98, 94, 132, 127), (101, 95, 133, 130), (123, 93, 125, 137), (49, 117, 151, 140), (18, 106, 150, 143), (46, 86, 149, 141), (6, 75, 148, 139), (25, 3, 138, 145), (39, 6, 139, 147), (106, 7, 142, 150), (75, 18, 143, 148), (2, 24, 144, 141), (34, 25, 145, 146), (7, 34, 146, 142), (24, 39, 147, 144), (86, 49, 140, 149), (117, 44, 138, 151)])
me_cube_002.polygons.foreach_set('use_smooth', [True] * 150)
_uv = me_cube_002.uv_layers.new(name='UVMap')
_uv.uv.foreach_set('vector', [0.6024, 0.2477, 0.6147, 0.248, 0.625, 0.25, 0.5985, 0.2493, 0.6232, 0.4992, 0.625, 0.4992, 0.625, 0.5, 0.5985, 0.5007, 0.6052, 0.7473, 0.6193, 0.7477, 0.625, 0.75, 0.6016, 0.7493, 0.6232, 0.9997, 0.625, 0.9997, 0.625, 1.0, 0.6232, 1.0, 0.3742, 0.7478, 0.3753, 0.7478, 0.375, 0.75, 0.3742, 0.75, 0.8747, 0.7478, 0.875, 0.7478, 0.875, 0.75, 0.8747, 0.75, 0.8747, 0.5132, 0.875, 0.5132, 0.875, 0.5137, 0.8747, 0.5137, 0.3742, 0.5132, 0.375, 0.5132, 0.375, 0.5137, 0.3742, 0.5137, 0.6226, 0.5132, 0.625, 0.5132, 0.625, 0.5137, 0.6234, 0.5137, 0.6232, 0.2339, 0.625, 0.2339, 0.625, 0.2363, 0.6234, 0.2363, 0.6232, 0.01737, 0.625, 0.01737, 0.625, 0.019, 0.6232, 0.019, 0.8747, 0.7221, 0.875, 0.7221, 0.875, 0.731, 0.8747, 0.731, 0.3742, 0.7221, 0.375, 0.7221, 0.375, 0.731, 0.3742, 0.731, 0.6232, 0.7221, 0.625, 0.7221, 0.625, 0.731, 0.6232, 0.731, 0.3929, 0.7221, 0.5, 0.7221, 0.5, 0.731, 0.3929, 0.731, 0.3936, 0.01745, 0.5, 0.01737, 0.5, 0.019, 0.3929, 0.019, 0.3929, 0.2339, 0.5, 0.2339, 0.5, 0.2363, 0.3928, 0.2363, 0.393, 0.5132, 0.5, 0.5132, 0.5, 0.5137, 0.3928, 0.5137, 0.3929, 0.9997, 0.5, 0.9997, 0.5, 1.0, 0.3929, 1.0, 0.3926, 0.7479, 0.5, 0.7478, 0.5, 0.75, 0.3929, 0.75, 0.3929, 0.4992, 0.5, 0.4992, 0.5, 0.5, 0.3929, 0.5, 0.3925, 0.2483, 0.5, 0.2483, 0.5, 0.25, 0.3929, 0.25, 0.3929, 0.25, 0.5, 0.25, 0.5, 0.2503, 0.3929, 0.2503, 0.3929, 0.7508, 0.5, 0.7508, 0.5, 0.9997, 0.3929, 0.9997, 0.125, 0.7221, 0.1253, 0.7221, 0.1253, 0.731, 0.125, 0.731, 0.6258, 0.7221, 0.8747, 0.7221, 0.8747, 0.731, 0.6258, 0.731, 0.125, 0.5132, 0.1253, 0.5132, 0.1253, 0.5137, 0.125, 0.5137, 0.6258, 0.5132, 0.8747, 0.5132, 0.8747, 0.5137, 0.6258, 0.5137, 0.6258, 0.7478, 0.8747, 0.7478, 0.8747, 0.75, 0.6258, 0.75, 0.125, 0.7478, 0.1253, 0.7478, 0.1253, 0.75, 0.125, 0.75, 0.6232, 0.7508, 0.625, 0.7508, 0.625, 0.9997, 0.6232, 0.9997, 0.5985, 0.2493, 0.625, 0.25, 0.625, 0.2503, 0.6232, 0.2503, 0.6016, 0.7493, 0.625, 0.75, 0.625, 0.7508, 0.6232, 0.7508, 0.6193, 0.7477, 0.6258, 0.7478, 0.6258, 0.75, 0.625, 0.75, 0.625, 0.5132, 0.6258, 0.5132, 0.6258, 0.5137, 0.625, 0.5137, 0.625, 0.7221, 0.6258, 0.7221, 0.6258, 0.731, 0.625, 0.731, 0.3929, 0.75, 0.5, 0.75, 0.5, 0.7508, 0.3929, 0.7508, 0.3929, 0.2503, 0.5, 0.2503, 0.5, 0.4992, 0.3929, 0.4992, 0.1253, 0.7221, 0.3742, 0.7221, 0.3742, 0.731, 0.1253, 0.731, 0.1253, 0.5132, 0.3742, 0.5132, 0.3742, 0.5137, 0.1253, 0.5137, 0.1253, 0.7478, 0.3742, 0.7478, 0.3742, 0.75, 0.1253, 0.75, 0.6232, 0.2503, 0.625, 0.2503, 0.625, 0.4992, 0.6232, 0.4992, 0.1253, 0.5017, 0.3742, 0.5017, 0.3742, 0.5132, 0.1253, 0.5132, 0.6181, 0.5019, 0.6258, 0.5017, 0.6258, 0.5132, 0.625, 0.5132, 0.6258, 0.5017, 0.8747, 0.5017, 0.8747, 0.5132, 0.6258, 0.5132, 0.125, 0.5017, 0.1253, 0.5017, 0.1253, 0.5132, 0.125, 0.5132, 0.3928, 0.2363, 0.5, 0.2363, 0.5, 0.2368, 0.393, 0.2368, 0.3925, 0.5017, 0.5, 0.5017, 0.5, 0.5132, 0.393, 0.5132, 0.6024, 0.5023, 0.6181, 0.5019, 0.625, 0.5132, 0.6226, 0.5132, 0.3742, 0.5017, 0.3756, 0.5018, 0.375, 0.5132, 0.3742, 0.5132, 0.8747, 0.5017, 0.875, 0.5017, 0.875, 0.5132, 0.8747, 0.5132, 0.6234, 0.2363, 0.625, 0.2363, 0.625, 0.2368, 0.6226, 0.2368, 0.1253, 0.5161, 0.3742, 0.5161, 0.3742, 0.7221, 0.1253, 0.7221, 0.625, 0.5161, 0.6258, 0.5161, 0.6258, 0.7221, 0.625, 0.7221, 0.6258, 0.5161, 0.8747, 0.5161, 0.8747, 0.7221, 0.6258, 0.7221, 0.125, 0.5161, 0.1253, 0.5161, 0.1253, 0.7221, 0.125, 0.7221, 0.3929, 0.019, 0.5, 0.019, 0.5, 0.02795, 0.3929, 0.02795, 0.3929, 0.5161, 0.5, 0.5161, 0.5, 0.7221, 0.3929, 0.7221, 0.6232, 0.5161, 0.625, 0.5161, 0.625, 0.7221, 0.6232, 0.7221, 0.3742, 0.5161, 0.375, 0.5161, 0.375, 0.7221, 0.3742, 0.7221, 0.8747, 0.5161, 0.875, 0.5161, 0.875, 0.7221, 0.8747, 0.7221, 0.6232, 0.019, 0.625, 0.019, 0.625, 0.02795, 0.6232, 0.02795, 0.8747, 0.5137, 0.875, 0.5137, 0.875, 0.5161, 0.8747, 0.5161, 0.3742, 0.5137, 0.375, 0.5137, 0.375, 0.5161, 0.3742, 0.5161, 0.6234, 0.5137, 0.625, 0.5137, 0.625, 0.5161, 0.6232, 0.5161, 0.3928, 0.5137, 0.5, 0.5137, 0.5, 0.5161, 0.3929, 0.5161, 0.125, 0.5137, 0.1253, 0.5137, 0.1253, 0.5161, 0.125, 0.5161, 0.6258, 0.5137, 0.8747, 0.5137, 0.8747, 0.5161, 0.6258, 0.5161, 0.625, 0.5137, 0.6258, 0.5137, 0.6258, 0.5161, 0.625, 0.5161, 0.1253, 0.5137, 0.3742, 0.5137, 0.3742, 0.5161, 0.1253, 0.5161, 0.3929, 0.02795, 0.5, 0.02795, 0.5, 0.2339, 0.3929, 0.2339, 0.6232, 0.02795, 0.625, 0.02795, 0.625, 0.2339, 0.6232, 0.2339, 0.375, 0.02795, 0.3929, 0.02795, 0.3929, 0.2339, 0.375, 0.2339, 0.375, 0.5137, 0.3928, 0.5137, 0.3929, 0.5161, 0.375, 0.5161, 0.375, 0.5161, 0.3929, 0.5161, 0.3929, 0.7221, 0.375, 0.7221, 0.375, 0.019, 0.3929, 0.019, 0.3929, 0.02795, 0.375, 0.02795, 0.3756, 0.5018, 0.3925, 0.5017, 0.393, 0.5132, 0.375, 0.5132, 0.375, 0.2363, 0.3928, 0.2363, 0.393, 0.2368, 0.375, 0.2368, 0.375, 0.2503, 0.3929, 0.2503, 0.3929, 0.4992, 0.375, 0.4992, 0.375, 0.75, 0.3929, 0.75, 0.3929, 0.7508, 0.375, 0.7508, 0.375, 0.7508, 0.3929, 0.7508, 0.3929, 0.9997, 0.375, 0.9997, 0.375, 0.25, 0.3929, 0.25, 0.3929, 0.2503, 0.375, 0.2503, 0.3761, 0.2482, 0.3925, 0.2483, 0.3929, 0.25, 0.375, 0.25, 0.375, 0.4992, 0.3929, 0.4992, 0.3929, 0.5, 0.375, 0.5, 0.3753, 0.7478, 0.3926, 0.7479, 0.3929, 0.75, 0.375, 0.75, 0.375, 0.9997, 0.3929, 0.9997, 0.3929, 1.0, 0.375, 1.0, 0.375, 0.5132, 0.393, 0.5132, 0.3928, 0.5137, 0.375, 0.5137, 0.375, 0.2339, 0.3929, 0.2339, 0.3928, 0.2363, 0.375, 0.2363, 0.3744, 0.0173, 0.3936, 0.01745, 0.3929, 0.019, 0.375, 0.019, 0.375, 0.7221, 0.3929, 0.7221, 0.3929, 0.731, 0.375, 0.731, 0.3757, 0.002234, 0.3927, 0.00214, 0.3936, 0.01745, 0.3744, 0.0173, 0.375, 0.731, 0.3929, 0.731, 0.3936, 0.7325, 0.3747, 0.7327, 0.1253, 0.731, 0.3742, 0.731, 0.3742, 0.7326, 0.1253, 0.7326, 0.625, 0.731, 0.6258, 0.731, 0.6258, 0.7326, 0.625, 0.7326, 0.125, 0.731, 0.1253, 0.731, 0.1253, 0.7326, 0.125, 0.7326, 0.6258, 0.731, 0.8747, 0.731, 0.8747, 0.7326, 0.6258, 0.7326, 0.3929, 0.731, 0.5, 0.731, 0.5, 0.7326, 0.3936, 0.7325, 0.3927, 0.00214, 0.5, 0.002162, 0.5, 0.01737, 0.3936, 0.01745, 0.5872, 0.003316, 0.6086, 0.002687, 0.625, 0.01737, 0.6232, 0.01737, 0.8747, 0.731, 0.875, 0.731, 0.875, 0.7326, 0.8747, 0.7326, 0.3742, 0.731, 0.375, 0.731, 0.3747, 0.7327, 0.3742, 0.7326, 0.6232, 0.731, 0.625, 0.731, 0.625, 0.7326, 0.6232, 0.7326, 0.5, 0.731, 0.6232, 0.731, 0.6232, 0.7326, 0.5, 0.7326, 0.5, 0.002162, 0.5872, 0.003316, 0.6232, 0.01737, 0.5, 0.01737, 0.5, 0.02795, 0.6232, 0.02795, 0.6232, 0.2339, 0.5, 0.2339, 0.5, 0.5137, 0.6234, 0.5137, 0.6232, 0.5161, 0.5, 0.5161, 0.5, 0.019, 0.6232, 0.019, 0.6232, 0.02795, 0.5, 0.02795, 0.5, 0.5161, 0.6232, 0.5161, 0.6232, 0.7221, 0.5, 0.7221, 0.5, 0.2363, 0.6234, 0.2363, 0.6226, 0.2368, 0.5, 0.2368, 0.5, 0.5017, 0.6024, 0.5023, 0.6226, 0.5132, 0.5, 0.5132, 0.5, 0.2503, 0.6232, 0.2503, 0.6232, 0.4992, 0.5, 0.4992, 0.5, 0.75, 0.6016, 0.7493, 0.6232, 0.7508, 0.5, 0.7508, 0.5, 0.25, 0.5985, 0.2493, 0.6232, 0.2503, 0.5, 0.2503, 0.5, 0.7508, 0.6232, 0.7508, 0.6232, 0.9997, 0.5, 0.9997, 0.5, 0.7221, 0.6232, 0.7221, 0.6232, 0.731, 0.5, 0.731, 0.5, 0.01737, 0.6232, 0.01737, 0.6232, 0.019, 0.5, 0.019, 0.5, 0.2339, 0.6232, 0.2339, 0.6234, 0.2363, 0.5, 0.2363, 0.5, 0.5132, 0.6226, 0.5132, 0.6234, 0.5137, 0.5, 0.5137, 0.5, 0.9997, 0.6232, 0.9997, 0.6232, 1.0, 0.5, 1.0, 0.5, 0.7478, 0.6052, 0.7473, 0.6016, 0.7493, 0.5, 0.75, 0.5, 0.4992, 0.6232, 0.4992, 0.5985, 0.5007, 0.5, 0.5, 0.5, 0.2483, 0.6024, 0.2477, 0.5985, 0.2493, 0.5, 0.25, 0.5, 0.7326, 0.6232, 0.7326, 0.6052, 0.7473, 0.5, 0.7478, 0.5, 0.0, 0.5801, 0.001381, 0.5872, 0.003316, 0.5, 0.002162, 0.5801, 0.001381, 0.625, 0.0, 0.6086, 0.002687, 0.5872, 0.003316, 0.3929, 0.0, 0.5, 0.0, 0.5, 0.002162, 0.3927, 0.00214, 0.375, 0.0, 0.3929, 0.0, 0.3927, 0.00214, 0.3757, 0.002234, 0.3747, 0.7327, 0.3936, 0.7325, 0.3926, 0.7479, 0.3753, 0.7478, 0.1253, 0.7326, 0.3742, 0.7326, 0.3742, 0.7478, 0.1253, 0.7478, 0.625, 0.7326, 0.6258, 0.7326, 0.6258, 0.7478, 0.6193, 0.7477, 0.125, 0.7326, 0.1253, 0.7326, 0.1253, 0.7478, 0.125, 0.7478, 0.6258, 0.7326, 0.8747, 0.7326, 0.8747, 0.7478, 0.6258, 0.7478, 0.3936, 0.7325, 0.5, 0.7326, 0.5, 0.7478, 0.3926, 0.7479, 0.8747, 0.7326, 0.875, 0.7326, 0.875, 0.7478, 0.8747, 0.7478, 0.3742, 0.7326, 0.3747, 0.7327, 0.3753, 0.7478, 0.3742, 0.7478, 0.6232, 0.7326, 0.625, 0.7326, 0.6193, 0.7477, 0.6052, 0.7473, 0.5, 0.2368, 0.6226, 0.2368, 0.6024, 0.2477, 0.5, 0.2483, 0.5, 0.5, 0.5985, 0.5007, 0.6024, 0.5023, 0.5, 0.5017, 0.375, 0.2368, 0.393, 0.2368, 0.3925, 0.2483, 0.3761, 0.2482, 0.375, 0.5, 0.3929, 0.5, 0.3925, 0.5017, 0.3756, 0.5018, 0.8747, 0.5, 0.875, 0.5, 0.875, 0.5017, 0.8747, 0.5017, 0.3742, 0.5, 0.375, 0.5, 0.3756, 0.5018, 0.3742, 0.5017, 0.5985, 0.5007, 0.625, 0.5, 0.6181, 0.5019, 0.6024, 0.5023, 0.3929, 0.5, 0.5, 0.5, 0.5, 0.5017, 0.3925, 0.5017, 0.125, 0.5, 0.1253, 0.5, 0.1253, 0.5017, 0.125, 0.5017, 0.6258, 0.5, 0.8747, 0.5, 0.8747, 0.5017, 0.6258, 0.5017, 0.625, 0.5, 0.6258, 0.5, 0.6258, 0.5017, 0.6181, 0.5019, 0.1253, 0.5, 0.3742, 0.5, 0.3742, 0.5017, 0.1253, 0.5017, 0.393, 0.2368, 0.5, 0.2368, 0.5, 0.2483, 0.3925, 0.2483, 0.6226, 0.2368, 0.625, 0.2368, 0.6147, 0.248, 0.6024, 0.2477])
me_cube_002.use_remesh_fix_poles = True
me_cube_002.use_remesh_preserve_attributes = False
me_cube_002.update()
me_cube_007 = bpy.data.meshes.new('Cube.007')
me_cube_007.from_pydata([(1.0, -0.4381, 1.0), (1.0, -0.4381, -1.0), (1.0, -1.0, 1.0), (1.0, -1.0, -1.0), (-3.547, -0.4381, 1.0), (-3.547, -0.4381, -1.0), (-3.547, -1.0, 1.0), (-3.547, -1.0, -1.0), (0.9887, -0.4381, -1.0), (0.9887, -1.0, 1.0), (0.9887, -1.0, -1.0), (0.9887, -0.4381, 1.0), (-3.54, -0.4381, -1.0), (-3.54, -1.0, 1.0), (-3.54, -1.0, -1.0), (-3.54, -0.4381, 1.0), (1.0, -0.4381, 0.9615), (-3.547, -1.0, 0.9615), (1.0, -1.0, 0.9615), (-3.547, -0.4381, 0.9615), (0.9887, -0.4381, 0.9615), (0.9887, -1.0, 0.9615), (-3.54, -0.4381, 0.9615), (-3.54, -1.0, 0.9615), (1.0, -0.4381, -0.8548), (1.0, -1.0, -0.8548), (-3.547, -0.4381, -0.8548), (0.9887, -0.4381, -0.8548), (0.9887, -1.0, -0.8548), (-3.54, -0.4381, -0.8548), (-3.54, -1.0, -0.8548), (-3.547, -1.0, -0.8548), (-3.547, -0.9693, -1.0), (1.0, -0.9693, 1.0), (-3.547, -0.9693, 1.0), (1.0, -0.9693, -1.0), (0.9887, -0.9693, -1.0), (0.9887, -0.9693, 1.0), (-3.54, -0.9693, -1.0), (-3.54, -0.9693, 1.0), (1.0, -0.9693, 0.9615), (-3.547, -0.9693, 0.9615), (-3.547, -0.9693, -0.8548), (1.0, -0.9693, -0.8548), (-3.547, -0.4381, 1.0), (1.0, -0.4381, -1.0), (-3.547, -0.4381, 0.9615), (-3.547, -0.4381, -0.8548), (-3.547, -0.4381, -1.0), (1.0, -0.4381, 1.0), (0.9887, -0.4381, -1.0), (0.9887, -0.4381, 1.0), (-3.54, -0.4381, -1.0), (-3.54, -0.4381, 1.0), (1.0, -0.4381, 0.9615), (1.0, -0.4381, -0.8548), (-3.539, -1.0, -1.0), (-3.539, -0.4381, 1.0), (-3.539, -0.4381, -1.0), (-3.539, -1.0, 1.0), (-3.539, -1.0, 0.9615), (-3.539, -0.4381, 0.9615), (-3.539, -0.4381, -0.8548), (-3.539, -1.0, -0.8548), (-3.539, -0.9693, 1.0), (-3.539, -0.9693, -1.0), (-3.539, -0.4381, -1.0), (-3.539, -0.4381, 1.0), (-3.547, -1.0, -1.0), (1.0, -1.0, 1.0), (0.9887, -1.0, -1.0), (0.9887, -1.0, 1.0), (-3.54, -1.0, -1.0), (-3.54, -1.0, 1.0), (1.0, -1.0, 0.9615), (1.0, -1.0, -0.8548), (-3.547, -1.0, 1.0), (1.0, -1.0, -1.0), (-3.547, -1.0, 0.9615), (-3.547, -1.0, -0.8548), (-3.539, -1.0, 1.0), (-3.539, -1.0, -1.0), (-3.547, -0.4398, -1.0), (1.0, -0.4398, 1.0), (0.9887, -0.4398, -1.0), (0.9887, -0.4398, 1.0), (-3.54, -0.4398, -1.0), (-3.54, -0.4398, 1.0), (1.0, -0.4398, 0.9615), (1.0, -0.4398, -0.8548), (-3.547, -0.4398, 1.0), (1.0, -0.4398, -1.0), (-3.547, -0.4398, 0.9615), (-3.547, -0.4398, -0.8548), (-3.539, -0.4398, -1.0), (-3.539, -0.4398, 1.0)], [], [(73, 76, 6, 13), (23, 13, 6, 17), (46, 44, 4, 19), (70, 77, 3, 10), (74, 69, 2, 18), (20, 11, 0, 16), (61, 57, 11, 20), (81, 70, 10, 56), (18, 2, 9, 21), (69, 71, 9, 2), (68, 72, 14, 7), (19, 4, 15, 22), (60, 59, 13, 23), (80, 73, 13, 59), (63, 60, 23, 30), (26, 19, 22, 29), (25, 18, 21, 28), (62, 61, 20, 27), (27, 20, 16, 24), (75, 74, 18, 25), (47, 46, 19, 26), (30, 23, 17, 31), (14, 30, 31, 7), (48, 47, 26, 5), (77, 75, 25, 3), (8, 27, 24, 1), (58, 62, 27, 8), (3, 25, 28, 10), (5, 26, 29, 12), (56, 63, 30, 14), (91, 89, 43, 35), (68, 79, 42, 32), (79, 78, 41, 42), (89, 88, 40, 43), (95, 87, 39, 64), (82, 86, 38, 32), (83, 85, 37, 33), (94, 84, 36, 65), (88, 83, 33, 40), (84, 91, 35, 36), (78, 76, 34, 41), (87, 90, 34, 39), (15, 4, 44, 53), (8, 1, 45, 50), (16, 0, 49, 54), (58, 8, 50, 66), (0, 11, 51, 49), (5, 12, 52, 48), (57, 15, 53, 67), (24, 16, 54, 55), (1, 24, 55, 45), (82, 93, 47, 48), (93, 92, 46, 47), (92, 90, 44, 46), (11, 57, 67, 51), (12, 58, 66, 52), (86, 94, 65, 38), (85, 95, 64, 37), (10, 28, 63, 56), (12, 29, 62, 58), (29, 22, 61, 62), (28, 21, 60, 63), (71, 80, 59, 9), (21, 9, 59, 60), (72, 81, 56, 14), (22, 15, 57, 61), (38, 65, 81, 72), (37, 64, 80, 71), (17, 6, 76, 78), (31, 17, 78, 79), (7, 31, 79, 68), (35, 43, 75, 77), (43, 40, 74, 75), (64, 39, 73, 80), (32, 38, 72, 68), (33, 37, 71, 69), (65, 36, 70, 81), (40, 33, 69, 74), (36, 35, 77, 70), (39, 34, 76, 73), (51, 67, 95, 85), (52, 66, 94, 86), (41, 34, 90, 92), (42, 41, 92, 93), (32, 42, 93, 82), (53, 44, 90, 87), (50, 45, 91, 84), (54, 49, 83, 88), (66, 50, 84, 94), (49, 51, 85, 83), (48, 52, 86, 82), (67, 53, 87, 95), (55, 54, 88, 89), (45, 55, 89, 91)])
me_cube_007.polygons.foreach_set('use_smooth', [True] * 94)
_uv = me_cube_007.uv_layers.new(name='UVMap')
_uv.uv.foreach_set('vector', [0.6029, 2.038, 0.6029, 2.045, 0.6029, 2.045, 0.6029, 2.038, 0.05129, 0.9807, 0.05129, 1.001, 0.04783, 1.001, 0.04783, 0.9807, 1.713, 0.9807, 1.713, 1.001, 1.713, 1.001, 1.713, 0.9807, 0.6029, -0.04584, 0.6029, -0.04323, 0.6029, -0.04323, 0.6029, -0.04584, 0.6029, 0.9807, 0.6029, 1.001, 0.6029, 1.001, 0.6029, 0.9807, 1.159, 0.9807, 1.159, 1.001, 1.158, 1.001, 1.158, 0.9807, 1.709, 0.9807, 1.709, 1.001, 1.159, 1.001, 1.159, 0.9807, 0.6029, -1.08, 0.6029, -0.04584, 0.6029, -0.04584, 0.6029, -1.08, 0.6029, 0.9807, 0.6029, 1.001, 0.6015, 1.001, 0.6015, 0.9807, 0.6029, 1.001, 0.6029, 1.003, 0.6029, 1.003, 0.6029, 1.001, 0.6029, -1.087, 0.6029, -1.081, 0.6029, -1.081, 0.6029, -1.087, 1.713, 0.9807, 1.713, 1.001, 1.709, 1.001, 1.709, 0.9807, 0.05151, 0.9807, 0.05151, 1.001, 0.05129, 1.001, 0.05129, 0.9807, 0.6029, 2.038, 0.6029, 2.038, 0.6029, 2.038, 0.6029, 2.038, 0.05151, 0.03254, 0.05151, 0.9807, 0.05129, 0.9807, 0.05129, 0.03254, 1.713, 0.03254, 1.713, 0.9807, 1.709, 0.9807, 1.709, 0.03254, 0.6029, 0.03254, 0.6029, 0.9807, 0.6015, 0.9807, 0.6015, 0.03254, 1.709, 0.03254, 1.709, 0.9807, 1.159, 0.9807, 1.159, 0.03254, 1.159, 0.03254, 1.159, 0.9807, 1.158, 0.9807, 1.158, 0.03254, 0.6029, 0.03254, 0.6029, 0.9807, 0.6029, 0.9807, 0.6029, 0.03254, 1.713, 0.03254, 1.713, 0.9807, 1.713, 0.9807, 1.713, 0.03254, 0.05129, 0.03254, 0.05129, 0.9807, 0.04783, 0.9807, 0.04783, 0.03254, 0.05129, -0.04323, 0.05129, 0.03254, 0.04783, 0.03254, 0.04783, -0.04323, 1.713, -0.04323, 1.713, 0.03254, 1.713, 0.03254, 1.713, -0.04323, 0.6029, -0.04323, 0.6029, 0.03254, 0.6029, 0.03254, 0.6029, -0.04323, 1.159, -0.04323, 1.159, 0.03254, 1.158, 0.03254, 1.158, -0.04323, 1.709, -0.04323, 1.709, 0.03254, 1.159, 0.03254, 1.159, -0.04323, 0.6029, -0.04323, 0.6029, 0.03254, 0.6015, 0.03254, 0.6015, -0.04323, 1.713, -0.04323, 1.713, 0.03254, 1.709, 0.03254, 1.709, -0.04323, 0.05151, -0.04323, 0.05151, 0.03254, 0.05129, 0.03254, 0.05129, -0.04323, 1.156, -0.04323, 1.156, 0.03254, 0.6331, 0.03254, 0.6331, -0.04323, 2.268, -0.04323, 2.268, 0.03254, 2.238, 0.03254, 2.238, -0.04323, 2.268, 0.03254, 2.268, 0.9807, 2.238, 0.9807, 2.238, 0.03254, 1.156, 0.03254, 1.156, 0.9807, 0.6331, 0.9807, 0.6331, 0.03254, 1.156, 2.038, 1.156, 2.038, 0.6331, 2.038, 0.6331, 2.038, 1.156, -1.087, 1.156, -1.081, 0.6331, -1.081, 0.6331, -1.087, 1.156, 1.001, 1.156, 1.003, 0.6331, 1.003, 0.6331, 1.001, 1.156, -1.08, 1.156, -0.04584, 0.6331, -0.04584, 0.6331, -1.08, 1.156, 0.9807, 1.156, 1.001, 0.6331, 1.001, 0.6331, 0.9807, 1.156, -0.04584, 1.156, -0.04323, 0.6331, -0.04323, 0.6331, -0.04584, 2.268, 0.9807, 2.268, 1.001, 2.238, 1.001, 2.238, 0.9807, 1.156, 2.038, 1.156, 2.045, 0.6331, 2.045, 0.6331, 2.038, 1.158, 2.038, 1.158, 2.045, 1.158, 2.045, 1.158, 2.038, 1.158, -0.04584, 1.158, -0.04323, 1.158, -0.04323, 1.158, -0.04584, 1.158, 0.9807, 1.158, 1.001, 1.158, 1.001, 1.158, 0.9807, 1.709, -0.04323, 1.159, -0.04323, 1.159, -0.04323, 1.709, -0.04323, 1.158, 1.001, 1.158, 1.003, 1.158, 1.003, 1.158, 1.001, 1.158, -1.087, 1.158, -1.081, 1.158, -1.081, 1.158, -1.087, 1.709, 1.001, 1.709, 1.001, 1.709, 1.001, 1.709, 1.001, 1.158, 0.03254, 1.158, 0.9807, 1.158, 0.9807, 1.158, 0.03254, 1.158, -0.04323, 1.158, 0.03254, 1.158, 0.03254, 1.158, -0.04323, 1.715, -0.04323, 1.715, 0.03254, 1.713, 0.03254, 1.713, -0.04323, 1.715, 0.03254, 1.715, 0.9807, 1.713, 0.9807, 1.713, 0.03254, 1.715, 0.9807, 1.715, 1.001, 1.713, 1.001, 1.713, 0.9807, 1.159, 1.001, 1.709, 1.001, 1.709, 1.001, 1.159, 1.001, 1.709, -0.04323, 1.709, -0.04323, 1.709, -0.04323, 1.709, -0.04323, 1.156, -1.081, 1.156, -1.08, 0.6331, -1.08, 0.6331, -1.081, 1.156, 1.003, 1.156, 2.038, 0.6331, 2.038, 0.6331, 1.003, 0.6015, -0.04323, 0.6015, 0.03254, 0.05151, 0.03254, 0.05151, -0.04323, 1.709, -0.04323, 1.709, 0.03254, 1.709, 0.03254, 1.709, -0.04323, 1.709, 0.03254, 1.709, 0.9807, 1.709, 0.9807, 1.709, 0.03254, 0.6015, 0.03254, 0.6015, 0.9807, 0.05151, 0.9807, 0.05151, 0.03254, 0.6029, 1.003, 0.6029, 2.038, 0.6029, 2.038, 0.6029, 1.003, 0.6015, 0.9807, 0.6015, 1.001, 0.05151, 1.001, 0.05151, 0.9807, 0.6029, -1.081, 0.6029, -1.08, 0.6029, -1.08, 0.6029, -1.081, 1.709, 0.9807, 1.709, 1.001, 1.709, 1.001, 1.709, 0.9807, 0.6331, -1.081, 0.6331, -1.08, 0.6029, -1.08, 0.6029, -1.081, 0.6331, 1.003, 0.6331, 2.038, 0.6029, 2.038, 0.6029, 1.003, 2.268, 0.9807, 2.268, 1.001, 2.268, 1.001, 2.268, 0.9807, 2.268, 0.03254, 2.268, 0.9807, 2.268, 0.9807, 2.268, 0.03254, 2.268, -0.04323, 2.268, 0.03254, 2.268, 0.03254, 2.268, -0.04323, 0.6331, -0.04323, 0.6331, 0.03254, 0.6029, 0.03254, 0.6029, -0.04323, 0.6331, 0.03254, 0.6331, 0.9807, 0.6029, 0.9807, 0.6029, 0.03254, 0.6331, 2.038, 0.6331, 2.038, 0.6029, 2.038, 0.6029, 2.038, 0.6331, -1.087, 0.6331, -1.081, 0.6029, -1.081, 0.6029, -1.087, 0.6331, 1.001, 0.6331, 1.003, 0.6029, 1.003, 0.6029, 1.001, 0.6331, -1.08, 0.6331, -0.04584, 0.6029, -0.04584, 0.6029, -1.08, 0.6331, 0.9807, 0.6331, 1.001, 0.6029, 1.001, 0.6029, 0.9807, 0.6331, -0.04584, 0.6331, -0.04323, 0.6029, -0.04323, 0.6029, -0.04584, 0.6331, 2.038, 0.6331, 2.045, 0.6029, 2.045, 0.6029, 2.038, 1.158, 1.003, 1.158, 2.038, 1.156, 2.038, 1.156, 1.003, 1.158, -1.081, 1.158, -1.08, 1.156, -1.08, 1.156, -1.081, 2.238, 0.9807, 2.238, 1.001, 1.715, 1.001, 1.715, 0.9807, 2.238, 0.03254, 2.238, 0.9807, 1.715, 0.9807, 1.715, 0.03254, 2.238, -0.04323, 2.238, 0.03254, 1.715, 0.03254, 1.715, -0.04323, 1.158, 2.038, 1.158, 2.045, 1.156, 2.045, 1.156, 2.038, 1.158, -0.04584, 1.158, -0.04323, 1.156, -0.04323, 1.156, -0.04584, 1.158, 0.9807, 1.158, 1.001, 1.156, 1.001, 1.156, 0.9807, 1.158, -1.08, 1.158, -0.04584, 1.156, -0.04584, 1.156, -1.08, 1.158, 1.001, 1.158, 1.003, 1.156, 1.003, 1.156, 1.001, 1.158, -1.087, 1.158, -1.081, 1.156, -1.081, 1.156, -1.087, 1.158, 2.038, 1.158, 2.038, 1.156, 2.038, 1.156, 2.038, 1.158, 0.03254, 1.158, 0.9807, 1.156, 0.9807, 1.156, 0.03254, 1.158, -0.04323, 1.158, 0.03254, 1.156, 0.03254, 1.156, -0.04323])
me_cube_007.materials.append(mat_material)
me_cube_007.use_remesh_preserve_volume = False
me_cube_007.use_remesh_preserve_attributes = False
me_cube_007.use_mirror_vertex_groups = False
me_cube_007.update()
me_cube_008 = bpy.data.meshes.new('Cube.008')
me_cube_008.from_pydata([(-2.264, -0.3466, -1.0), (-2.264, -0.3466, -0.9469), (-2.264, 0.3466, -1.0), (-2.264, 0.3466, -0.9469), (2.414, -0.3466, -1.0), (2.414, -0.3466, -0.9469), (2.414, 0.3466, -1.0), (2.414, 0.3466, -0.9469), (-2.264, 0.3085, -1.014), (-2.264, 0.3085, -0.9469), (2.414, 0.3085, -1.014), (2.414, 0.3085, -0.9469), (-2.264, -0.2939, -1.014), (2.414, -0.2939, -0.9469), (-2.264, -0.2939, -0.9469), (2.414, -0.2939, -1.014), (-2.264, -0.3577, -0.9734), (-2.264, 0.3577, -0.9734), (2.414, 0.3577, -0.9734), (2.414, -0.3577, -0.9734), (2.414, 0.3085, -0.9803), (-2.264, 0.3085, -0.9803), (-2.264, -0.2939, -0.9803), (2.414, -0.2939, -0.9803), (2.405, 0.3466, -1.0), (2.405, 0.3466, -0.9469), (2.405, -0.3466, -1.0), (2.405, -0.3466, -0.9469), (2.405, 0.3085, -0.9469), (2.405, 0.3085, -1.014), (2.405, -0.2939, -0.9469), (2.405, -0.2939, -1.014), (2.405, -0.3577, -0.9734), (2.405, 0.3577, -0.9734), (-2.261, 0.3466, -1.0), (-2.261, -0.3466, -0.9469), (-2.261, 0.3085, -1.014), (-2.261, -0.2939, -1.014), (-2.261, -0.3577, -0.9734), (-2.261, 0.3466, -0.9469), (-2.261, -0.3466, -1.0), (-2.261, 0.3085, -0.9469), (-2.261, -0.2939, -0.9469), (-2.261, 0.3577, -0.9734), (-2.264, 0.3471, -0.9986), (2.414, 0.3471, -0.9986), (2.414, -0.3471, -0.9986), (2.414, 0.3085, -1.012), (-2.264, 0.3085, -1.012), (-2.264, -0.2939, -1.012), (2.414, -0.2939, -1.012), (-2.264, -0.3471, -0.9986), (2.405, 0.3471, -0.9986), (2.405, -0.3471, -0.9986), (-2.261, 0.3471, -0.9986), (-2.261, -0.3471, -0.9986), (-2.264, -0.3469, -0.9478), (-2.264, 0.3469, -0.9478), (2.414, 0.3469, -0.9478), (2.414, -0.3469, -0.9478), (2.414, 0.3085, -0.948), (-2.264, 0.3085, -0.948), (-2.264, -0.2939, -0.948), (2.414, -0.2939, -0.948), (2.405, -0.3469, -0.9478), (2.405, 0.3469, -0.9478), (-2.261, 0.3469, -0.9478), (-2.261, -0.3469, -0.9478), (-2.264, 0.3441, -0.9469), (2.414, 0.3441, -1.001), (-2.264, 0.3441, -1.001), (2.414, 0.3441, -0.9469), (2.414, 0.3545, -0.9739), (-2.264, 0.3545, -0.9739), (2.405, 0.3441, -1.001), (2.405, 0.3441, -0.9469), (-2.261, 0.3441, -1.001), (-2.261, 0.3441, -0.9469), (-2.264, 0.3446, -0.9995), (2.414, 0.3446, -0.9995), (2.414, 0.3445, -0.9478), (-2.264, 0.3445, -0.9478), (-2.264, -0.345, -1.0), (2.414, -0.345, -0.9469), (-2.264, -0.345, -0.9469), (2.414, -0.345, -1.0), (-2.264, -0.3557, -0.9736), (2.414, -0.3557, -0.9736), (2.405, -0.345, -0.9469), (2.405, -0.345, -1.0), (-2.261, -0.345, -1.0), (-2.261, -0.345, -0.9469), (2.414, -0.3455, -0.999), (-2.264, -0.3455, -0.999), (-2.264, -0.3453, -0.9478), (2.414, -0.3453, -0.9478), (-2.264, 0.3131, -1.012), (2.414, 0.3131, -0.9469), (2.414, 0.3144, -0.9795), (2.405, 0.3131, -1.012), (2.405, 0.3131, -0.9469), (-2.261, 0.3131, -1.012), (-2.261, 0.3131, -0.9469), (2.414, 0.3131, -1.01), (2.414, 0.3131, -0.948), (-2.264, 0.3131, -0.9469), (2.414, 0.3131, -1.012), (-2.264, 0.3144, -0.9795), (-2.264, 0.3131, -1.01), (-2.264, 0.3131, -0.948), (-2.264, -0.2959, -0.9469), (2.414, -0.2959, -1.013), (-2.264, -0.2964, -0.9801), (-2.264, -0.296, -1.012), (-2.264, -0.2959, -0.948), (-2.264, -0.2959, -1.013), (2.414, -0.2959, -0.9469), (2.414, -0.2964, -0.9801), (2.405, -0.2959, -0.9469), (2.405, -0.2959, -1.013), (-2.261, -0.2959, -1.013), (-2.261, -0.2959, -0.9469), (2.414, -0.296, -1.012), (2.414, -0.2959, -0.948), (-2.264, 0.3035, -0.9469), (2.414, 0.3035, -1.014), (-2.264, 0.3035, -1.014), (2.414, 0.3035, -0.9469), (2.414, 0.3035, -0.9803), (-2.264, 0.3035, -0.9803), (2.405, 0.3035, -1.014), (2.405, 0.3035, -0.9469), (-2.261, 0.3035, -1.014), (-2.261, 0.3035, -0.9469), (-2.264, 0.3035, -1.012), (2.414, 0.3035, -1.012), (2.414, 0.3035, -0.948), (-2.264, 0.3035, -0.948)], [], [(81, 68, 3, 57), (65, 25, 7, 58), (95, 83, 5, 59), (67, 35, 1, 56), (89, 85, 4, 26), (91, 84, 1, 35), (102, 105, 9, 41), (99, 106, 10, 29), (104, 97, 11, 60), (137, 124, 9, 61), (114, 110, 14, 62), (133, 124, 14, 42), (130, 125, 15, 31), (136, 127, 13, 63), (135, 128, 23, 50), (113, 112, 22, 49), (134, 129, 21, 48), (103, 98, 20, 47), (55, 38, 16, 51), (92, 87, 19, 46), (52, 33, 18, 45), (78, 73, 17, 44), (54, 43, 33, 52), (46, 19, 32, 53), (132, 130, 31, 37), (127, 131, 30, 13), (101, 99, 29, 36), (97, 100, 28, 11), (83, 88, 27, 5), (90, 89, 26, 40), (59, 5, 27, 64), (66, 39, 25, 65), (57, 3, 39, 66), (82, 90, 40, 0), (96, 101, 36, 8), (126, 132, 37, 12), (44, 17, 43, 54), (53, 32, 38, 55), (131, 133, 42, 30), (100, 102, 41, 28), (88, 91, 35, 27), (64, 27, 35, 67), (26, 53, 55, 40), (2, 44, 54, 34), (4, 46, 53, 26), (34, 54, 52, 24), (70, 78, 44, 2), (24, 52, 45, 6), (85, 92, 46, 4), (40, 55, 51, 0), (106, 103, 47, 10), (126, 134, 48, 8), (115, 113, 49, 12), (125, 135, 50, 15), (32, 64, 67, 38), (17, 57, 66, 43), (43, 66, 65, 33), (19, 59, 64, 32), (128, 136, 63, 23), (112, 114, 62, 22), (129, 137, 61, 21), (98, 104, 60, 20), (38, 67, 56, 16), (87, 95, 59, 19), (33, 65, 58, 18), (73, 81, 57, 17), (107, 109, 81, 73), (18, 58, 80, 72), (6, 45, 79, 69), (96, 108, 78, 70), (25, 39, 77, 75), (2, 34, 76, 70), (7, 25, 75, 71), (34, 24, 74, 76), (108, 107, 73, 78), (45, 18, 72, 79), (58, 7, 71, 80), (24, 6, 69, 74), (39, 3, 68, 77), (109, 105, 68, 81), (117, 123, 95, 87), (16, 56, 94, 86), (0, 51, 93, 82), (111, 122, 92, 85), (118, 121, 91, 88), (115, 120, 90, 82), (120, 119, 89, 90), (116, 118, 88, 83), (122, 117, 87, 92), (51, 16, 86, 93), (56, 1, 84, 94), (121, 110, 84, 91), (119, 111, 85, 89), (123, 116, 83, 95), (61, 9, 105, 109), (48, 21, 107, 108), (8, 48, 108, 96), (21, 61, 109, 107), (72, 80, 104, 98), (69, 79, 103, 106), (75, 77, 102, 100), (70, 76, 101, 96), (71, 75, 100, 97), (76, 74, 99, 101), (79, 72, 98, 103), (80, 71, 97, 104), (74, 69, 106, 99), (77, 68, 105, 102), (63, 13, 116, 123), (31, 15, 111, 119), (42, 14, 110, 121), (50, 23, 117, 122), (13, 30, 118, 116), (37, 31, 119, 120), (12, 37, 120, 115), (30, 42, 121, 118), (15, 50, 122, 111), (23, 63, 123, 117), (86, 94, 114, 112), (82, 93, 113, 115), (93, 86, 112, 113), (94, 84, 110, 114), (22, 62, 137, 129), (20, 60, 136, 128), (10, 47, 135, 125), (12, 49, 134, 126), (28, 41, 133, 131), (8, 36, 132, 126), (11, 28, 131, 127), (36, 29, 130, 132), (49, 22, 129, 134), (47, 20, 128, 135), (60, 11, 127, 136), (29, 10, 125, 130), (41, 9, 124, 133), (62, 14, 124, 137)])
me_cube_008.polygons.foreach_set('use_smooth', [True] * 136)
_uv = me_cube_008.uv_layers.new(name='UVMap')
_uv.uv.foreach_set('vector', [0.6208, 0.2491, 0.6248, 0.2491, 0.625, 0.25, 0.6207, 0.25, 0.6207, 0.4995, 0.625, 0.4995, 0.625, 0.5, 0.6207, 0.5, 0.6208, 0.7494, 0.6249, 0.7494, 0.625, 0.75, 0.6207, 0.75, 0.6207, 0.9998, 0.625, 0.9998, 0.625, 1.0, 0.6207, 1.0, 0.3745, 0.7494, 0.3752, 0.7494, 0.375, 0.75, 0.3745, 0.75, 0.8748, 0.7494, 0.875, 0.7494, 0.875, 0.75, 0.8748, 0.75, 0.8748, 0.5121, 0.875, 0.5121, 0.875, 0.5137, 0.8748, 0.5137, 0.3745, 0.5121, 0.375, 0.5121, 0.375, 0.5137, 0.3745, 0.5137, 0.6207, 0.5121, 0.625, 0.5121, 0.625, 0.5137, 0.6207, 0.5137, 0.6207, 0.2345, 0.625, 0.2345, 0.625, 0.2363, 0.6207, 0.2363, 0.6206, 0.01828, 0.6251, 0.01825, 0.625, 0.019, 0.6207, 0.019, 0.8748, 0.5155, 0.875, 0.5155, 0.875, 0.731, 0.8748, 0.731, 0.3745, 0.5155, 0.375, 0.5155, 0.375, 0.731, 0.3745, 0.731, 0.6207, 0.5155, 0.625, 0.5155, 0.625, 0.731, 0.6207, 0.731, 0.3815, 0.5155, 0.5, 0.5155, 0.5, 0.731, 0.3815, 0.731, 0.3817, 0.01828, 0.5, 0.01826, 0.5, 0.019, 0.3815, 0.019, 0.3815, 0.2345, 0.5, 0.2345, 0.5, 0.2363, 0.3815, 0.2363, 0.3817, 0.5121, 0.5, 0.5121, 0.5, 0.5137, 0.3815, 0.5137, 0.3815, 0.9998, 0.5, 0.9998, 0.5, 1.0, 0.3815, 1.0, 0.3813, 0.7494, 0.5, 0.7494, 0.5, 0.75, 0.3815, 0.75, 0.3815, 0.4995, 0.5, 0.4995, 0.5, 0.5, 0.3815, 0.5, 0.3813, 0.2491, 0.5, 0.2491, 0.5, 0.25, 0.3815, 0.25, 0.3815, 0.2502, 0.5, 0.2502, 0.5, 0.4995, 0.3815, 0.4995, 0.3815, 0.75, 0.5, 0.75, 0.5, 0.7505, 0.3815, 0.7505, 0.1252, 0.5155, 0.3745, 0.5155, 0.3745, 0.731, 0.1252, 0.731, 0.625, 0.5155, 0.6255, 0.5155, 0.6255, 0.731, 0.625, 0.731, 0.1252, 0.5121, 0.3745, 0.5121, 0.3745, 0.5137, 0.1252, 0.5137, 0.625, 0.5121, 0.6255, 0.5121, 0.6255, 0.5137, 0.625, 0.5137, 0.6249, 0.7494, 0.6255, 0.7494, 0.6255, 0.75, 0.625, 0.75, 0.1252, 0.7494, 0.3745, 0.7494, 0.3745, 0.75, 0.1252, 0.75, 0.6207, 0.75, 0.625, 0.75, 0.625, 0.7505, 0.6207, 0.7505, 0.6207, 0.2502, 0.625, 0.2502, 0.625, 0.4995, 0.6207, 0.4995, 0.6207, 0.25, 0.625, 0.25, 0.625, 0.2502, 0.6207, 0.2502, 0.125, 0.7494, 0.1252, 0.7494, 0.1252, 0.75, 0.125, 0.75, 0.125, 0.5121, 0.1252, 0.5121, 0.1252, 0.5137, 0.125, 0.5137, 0.125, 0.5155, 0.1252, 0.5155, 0.1252, 0.731, 0.125, 0.731, 0.3815, 0.25, 0.5, 0.25, 0.5, 0.2502, 0.3815, 0.2502, 0.3815, 0.7505, 0.5, 0.7505, 0.5, 0.9998, 0.3815, 0.9998, 0.6255, 0.5155, 0.8748, 0.5155, 0.8748, 0.731, 0.6255, 0.731, 0.6255, 0.5121, 0.8748, 0.5121, 0.8748, 0.5137, 0.6255, 0.5137, 0.6255, 0.7494, 0.8748, 0.7494, 0.8748, 0.75, 0.6255, 0.75, 0.6207, 0.7505, 0.625, 0.7505, 0.625, 0.9998, 0.6207, 0.9998, 0.375, 0.7505, 0.3815, 0.7505, 0.3815, 0.9998, 0.375, 0.9998, 0.375, 0.25, 0.3815, 0.25, 0.3815, 0.2502, 0.375, 0.2502, 0.375, 0.75, 0.3815, 0.75, 0.3815, 0.7505, 0.375, 0.7505, 0.375, 0.2502, 0.3815, 0.2502, 0.3815, 0.4995, 0.375, 0.4995, 0.3755, 0.2491, 0.3813, 0.2491, 0.3815, 0.25, 0.375, 0.25, 0.375, 0.4995, 0.3815, 0.4995, 0.3815, 0.5, 0.375, 0.5, 0.3752, 0.7494, 0.3813, 0.7494, 0.3815, 0.75, 0.375, 0.75, 0.375, 0.9998, 0.3815, 0.9998, 0.3815, 1.0, 0.375, 1.0, 0.375, 0.5121, 0.3817, 0.5121, 0.3815, 0.5137, 0.375, 0.5137, 0.375, 0.2345, 0.3815, 0.2345, 0.3815, 0.2363, 0.375, 0.2363, 0.3748, 0.01825, 0.3817, 0.01828, 0.3815, 0.019, 0.375, 0.019, 0.375, 0.5155, 0.3815, 0.5155, 0.3815, 0.731, 0.375, 0.731, 0.5, 0.7505, 0.6207, 0.7505, 0.6207, 0.9998, 0.5, 0.9998, 0.5, 0.25, 0.6207, 0.25, 0.6207, 0.2502, 0.5, 0.2502, 0.5, 0.2502, 0.6207, 0.2502, 0.6207, 0.4995, 0.5, 0.4995, 0.5, 0.75, 0.6207, 0.75, 0.6207, 0.7505, 0.5, 0.7505, 0.5, 0.5155, 0.6207, 0.5155, 0.6207, 0.731, 0.5, 0.731, 0.5, 0.01826, 0.6206, 0.01828, 0.6207, 0.019, 0.5, 0.019, 0.5, 0.2345, 0.6207, 0.2345, 0.6207, 0.2363, 0.5, 0.2363, 0.5, 0.5121, 0.6207, 0.5121, 0.6207, 0.5137, 0.5, 0.5137, 0.5, 0.9998, 0.6207, 0.9998, 0.6207, 1.0, 0.5, 1.0, 0.5, 0.7494, 0.6208, 0.7494, 0.6207, 0.75, 0.5, 0.75, 0.5, 0.4995, 0.6207, 0.4995, 0.6207, 0.5, 0.5, 0.5, 0.5, 0.2491, 0.6208, 0.2491, 0.6207, 0.25, 0.5, 0.25, 0.5, 0.2379, 0.6207, 0.2379, 0.6208, 0.2491, 0.5, 0.2491, 0.5, 0.5, 0.6207, 0.5, 0.6208, 0.5009, 0.5, 0.5009, 0.375, 0.5, 0.3815, 0.5, 0.3813, 0.5009, 0.3752, 0.5009, 0.3749, 0.2379, 0.3817, 0.2379, 0.3813, 0.2491, 0.3755, 0.2491, 0.6255, 0.5, 0.8748, 0.5, 0.8748, 0.5009, 0.6255, 0.5009, 0.125, 0.5, 0.1252, 0.5, 0.1252, 0.5009, 0.125, 0.5009, 0.625, 0.5, 0.6255, 0.5, 0.6255, 0.5009, 0.6249, 0.5009, 0.1252, 0.5, 0.3745, 0.5, 0.3745, 0.5009, 0.1252, 0.5009, 0.3817, 0.2379, 0.5, 0.2379, 0.5, 0.2491, 0.3813, 0.2491, 0.3815, 0.5, 0.5, 0.5, 0.5, 0.5009, 0.3813, 0.5009, 0.6207, 0.5, 0.625, 0.5, 0.6249, 0.5009, 0.6208, 0.5009, 0.3745, 0.5, 0.375, 0.5, 0.3752, 0.5009, 0.3745, 0.5009, 0.8748, 0.5, 0.875, 0.5, 0.875, 0.5009, 0.8748, 0.5009, 0.6207, 0.2379, 0.6251, 0.2379, 0.6248, 0.2491, 0.6208, 0.2491, 0.5, 0.7317, 0.6206, 0.7317, 0.6208, 0.7494, 0.5, 0.7494, 0.5, 0.0, 0.6207, 0.0, 0.6208, 0.0005616, 0.5, 0.0005758, 0.375, 0.0, 0.3815, 0.0, 0.3813, 0.0005566, 0.3754, 0.0006226, 0.3749, 0.7317, 0.3817, 0.7317, 0.3813, 0.7494, 0.3752, 0.7494, 0.6255, 0.7317, 0.8748, 0.7317, 0.8748, 0.7494, 0.6255, 0.7494, 0.125, 0.7317, 0.1252, 0.7317, 0.1252, 0.7494, 0.125, 0.7494, 0.1252, 0.7317, 0.3745, 0.7317, 0.3745, 0.7494, 0.1252, 0.7494, 0.625, 0.7317, 0.6255, 0.7317, 0.6255, 0.7494, 0.6249, 0.7494, 0.3817, 0.7317, 0.5, 0.7317, 0.5, 0.7494, 0.3813, 0.7494, 0.3815, 0.0, 0.5, 0.0, 0.5, 0.0005758, 0.3813, 0.0005566, 0.6207, 0.0, 0.625, 0.0, 0.6248, 0.0006017, 0.6208, 0.0005616, 0.8748, 0.7317, 0.875, 0.7317, 0.875, 0.7494, 0.8748, 0.7494, 0.3745, 0.7317, 0.3749, 0.7317, 0.3752, 0.7494, 0.3745, 0.7494, 0.6206, 0.7317, 0.625, 0.7317, 0.6249, 0.7494, 0.6208, 0.7494, 0.6207, 0.2363, 0.625, 0.2363, 0.6251, 0.2379, 0.6207, 0.2379, 0.3815, 0.2363, 0.5, 0.2363, 0.5, 0.2379, 0.3817, 0.2379, 0.375, 0.2363, 0.3815, 0.2363, 0.3817, 0.2379, 0.3749, 0.2379, 0.5, 0.2363, 0.6207, 0.2363, 0.6207, 0.2379, 0.5, 0.2379, 0.5, 0.5009, 0.6208, 0.5009, 0.6207, 0.5121, 0.5, 0.5121, 0.3752, 0.5009, 0.3813, 0.5009, 0.3817, 0.5121, 0.375, 0.5121, 0.6255, 0.5009, 0.8748, 0.5009, 0.8748, 0.5121, 0.6255, 0.5121, 0.125, 0.5009, 0.1252, 0.5009, 0.1252, 0.5121, 0.125, 0.5121, 0.6249, 0.5009, 0.6255, 0.5009, 0.6255, 0.5121, 0.625, 0.5121, 0.1252, 0.5009, 0.3745, 0.5009, 0.3745, 0.5121, 0.1252, 0.5121, 0.3813, 0.5009, 0.5, 0.5009, 0.5, 0.5121, 0.3817, 0.5121, 0.6208, 0.5009, 0.6249, 0.5009, 0.625, 0.5121, 0.6207, 0.5121, 0.3745, 0.5009, 0.3752, 0.5009, 0.375, 0.5121, 0.3745, 0.5121, 0.8748, 0.5009, 0.875, 0.5009, 0.875, 0.5121, 0.8748, 0.5121, 0.6207, 0.731, 0.625, 0.731, 0.625, 0.7317, 0.6206, 0.7317, 0.3745, 0.731, 0.375, 0.731, 0.3749, 0.7317, 0.3745, 0.7317, 0.8748, 0.731, 0.875, 0.731, 0.875, 0.7317, 0.8748, 0.7317, 0.3815, 0.731, 0.5, 0.731, 0.5, 0.7317, 0.3817, 0.7317, 0.625, 0.731, 0.6255, 0.731, 0.6255, 0.7317, 0.625, 0.7317, 0.1252, 0.731, 0.3745, 0.731, 0.3745, 0.7317, 0.1252, 0.7317, 0.125, 0.731, 0.1252, 0.731, 0.1252, 0.7317, 0.125, 0.7317, 0.6255, 0.731, 0.8748, 0.731, 0.8748, 0.7317, 0.6255, 0.7317, 0.375, 0.731, 0.3815, 0.731, 0.3817, 0.7317, 0.3749, 0.7317, 0.5, 0.731, 0.6207, 0.731, 0.6206, 0.7317, 0.5, 0.7317, 0.5, 0.0005758, 0.6208, 0.0005616, 0.6206, 0.01828, 0.5, 0.01826, 0.3754, 0.0006226, 0.3813, 0.0005566, 0.3817, 0.01828, 0.3748, 0.01825, 0.3813, 0.0005566, 0.5, 0.0005758, 0.5, 0.01826, 0.3817, 0.01828, 0.6208, 0.0005616, 0.6248, 0.0006017, 0.6251, 0.01825, 0.6206, 0.01828, 0.5, 0.019, 0.6207, 0.019, 0.6207, 0.2345, 0.5, 0.2345, 0.5, 0.5137, 0.6207, 0.5137, 0.6207, 0.5155, 0.5, 0.5155, 0.375, 0.5137, 0.3815, 0.5137, 0.3815, 0.5155, 0.375, 0.5155, 0.375, 0.019, 0.3815, 0.019, 0.3815, 0.2345, 0.375, 0.2345, 0.6255, 0.5137, 0.8748, 0.5137, 0.8748, 0.5155, 0.6255, 0.5155, 0.125, 0.5137, 0.1252, 0.5137, 0.1252, 0.5155, 0.125, 0.5155, 0.625, 0.5137, 0.6255, 0.5137, 0.6255, 0.5155, 0.625, 0.5155, 0.1252, 0.5137, 0.3745, 0.5137, 0.3745, 0.5155, 0.1252, 0.5155, 0.3815, 0.019, 0.5, 0.019, 0.5, 0.2345, 0.3815, 0.2345, 0.3815, 0.5137, 0.5, 0.5137, 0.5, 0.5155, 0.3815, 0.5155, 0.6207, 0.5137, 0.625, 0.5137, 0.625, 0.5155, 0.6207, 0.5155, 0.3745, 0.5137, 0.375, 0.5137, 0.375, 0.5155, 0.3745, 0.5155, 0.8748, 0.5137, 0.875, 0.5137, 0.875, 0.5155, 0.8748, 0.5155, 0.6207, 0.019, 0.625, 0.019, 0.625, 0.2345, 0.6207, 0.2345])
me_cube_008.use_remesh_fix_poles = True
me_cube_008.use_remesh_preserve_attributes = False
me_cube_008.update()
me_cube_009 = bpy.data.meshes.new('Cube.009')
me_cube_009.from_pydata([(-2.264, -0.3466, -1.0), (-2.264, -0.3466, -0.9469), (-2.264, 0.3466, -1.0), (-2.264, 0.3466, -0.9469), (2.414, -0.3466, -1.0), (2.414, -0.3466, -0.9469), (2.414, 0.3466, -1.0), (2.414, 0.3466, -0.9469), (-2.264, 0.3085, -1.014), (-2.264, 0.3085, -0.8213), (2.414, 0.3085, -1.014), (2.414, 0.3085, -0.8213), (-2.264, -0.2939, -1.014), (2.414, -0.2939, -0.8213), (-2.264, -0.2939, -0.8213), (2.414, -0.2939, -1.014), (-2.264, -0.3577, -0.9734), (-2.264, 0.3577, -0.9734), (2.414, 0.3577, -0.9734), (2.414, -0.3577, -0.9734), (2.414, 0.3085, -0.9803), (-2.264, 0.3085, -0.9803), (-2.264, -0.2939, -0.9803), (2.414, -0.2939, -0.9803), (-2.259, 0.3466, -1.0), (-2.259, 0.3466, -0.9469), (-2.259, -0.3466, -1.0), (-2.259, -0.3466, -0.9469), (-2.259, 0.3085, -0.8213), (-2.259, 0.3085, -1.014), (-2.259, -0.2939, -0.8213), (-2.259, -0.2939, -1.014), (-2.259, -0.3577, -0.9734), (-2.259, 0.3577, -0.9734), (2.4, 0.3466, -0.9469), (2.4, -0.3466, -1.0), (2.4, 0.3085, -0.8213), (2.4, -0.2939, -0.8213), (2.4, 0.3577, -0.9734), (2.4, 0.3466, -1.0), (2.4, -0.3466, -0.9469), (2.4, 0.3085, -1.014), (2.4, -0.2939, -1.014), (2.4, -0.3577, -0.9734), (-2.264, 0.3099, -0.826), (2.414, 0.3099, -1.013), (-2.264, 0.3099, -1.013), (2.414, 0.3099, -0.826), (2.414, 0.3104, -0.9801), (-2.264, 0.3104, -0.9801), (-2.259, 0.3099, -1.013), (-2.259, 0.3099, -0.826), (2.4, 0.3099, -0.826), (2.4, 0.3099, -1.013), (-2.264, -0.2691, -0.8213), (2.414, -0.2691, -1.014), (-2.264, -0.2691, -1.014), (2.414, -0.2691, -0.8213), (2.414, -0.2691, -0.9803), (-2.264, -0.2691, -0.9803), (-2.259, -0.2691, -1.014), (-2.259, -0.2691, -0.8213), (2.4, -0.2691, -0.8213), (2.4, -0.2691, -1.014), (-2.264, 0.3019, -0.8213), (2.414, 0.3019, -1.014), (-2.264, 0.3019, -0.9803), (-2.264, 0.3019, -1.014), (2.414, 0.3019, -0.8213), (2.414, 0.3019, -0.9803), (-2.259, 0.3019, -1.014), (-2.259, 0.3019, -0.8213), (2.4, 0.3019, -0.8213), (2.4, 0.3019, -1.014), (-2.264, 0.3482, -0.9962), (2.414, 0.3482, -0.9962), (2.414, -0.3482, -0.9962), (2.414, 0.3085, -1.009), (-2.264, 0.3085, -1.009), (-2.264, -0.2939, -1.009), (2.414, -0.2939, -1.009), (-2.264, -0.3482, -0.9962), (-2.259, 0.3482, -0.9962), (-2.259, -0.3482, -0.9962), (2.4, -0.3482, -0.9962), (2.4, 0.3482, -0.9962), (-2.264, 0.31, -1.009), (2.414, 0.31, -1.009), (-2.264, -0.2691, -1.009), (2.414, -0.2691, -1.009), (2.414, 0.3019, -1.009), (-2.264, 0.3019, -1.009), (-2.264, -0.2984, -1.013), (2.414, -0.2984, -0.832), (-2.264, -0.2984, -0.832), (2.414, -0.2984, -1.013), (-2.264, -0.2994, -0.9797), (2.414, -0.2994, -0.9797), (-2.259, -0.2984, -0.832), (-2.259, -0.2984, -1.013), (2.4, -0.2984, -0.832), (2.4, -0.2984, -1.013), (2.414, -0.2985, -1.008), (-2.264, -0.2985, -1.008), (-2.264, -0.3467, -0.9472), (-2.264, 0.3467, -0.9472), (2.414, 0.3467, -0.9472), (2.414, -0.3467, -0.9472), (2.414, 0.3085, -0.8235), (-2.264, 0.3085, -0.8235), (-2.264, -0.2939, -0.8235), (2.414, -0.2939, -0.8235), (-2.259, -0.3467, -0.9472), (-2.259, 0.3467, -0.9472), (2.4, -0.3467, -0.9472), (2.4, 0.3467, -0.9472), (2.414, 0.31, -0.8282), (-2.264, 0.31, -0.8282), (2.414, -0.2691, -0.8235), (-2.264, -0.2691, -0.8235), (2.414, 0.3019, -0.8235), (-2.264, 0.3019, -0.8235), (-2.264, -0.2984, -0.8341), (2.414, -0.2984, -0.8341), (-2.264, -0.3406, -1.002), (2.414, -0.3406, -0.9326), (2.414, -0.3504, -0.9742), (-2.259, -0.3406, -0.9326), (-2.259, -0.3406, -1.002), (2.4, -0.3406, -0.9326), (2.4, -0.3406, -1.002), (2.414, -0.342, -0.9977), (-2.264, -0.3406, -0.9326), (2.414, -0.3406, -1.002), (-2.264, -0.3504, -0.9742), (-2.264, -0.342, -0.9977), (-2.264, -0.3407, -0.9332), (2.414, -0.3407, -0.9332), (-2.264, 0.3419, -0.9313), (2.414, 0.3419, -1.002), (-2.264, 0.3516, -0.9743), (-2.264, 0.3419, -1.002), (2.414, 0.3419, -0.9313), (2.414, 0.3516, -0.9743), (-2.259, 0.3419, -1.002), (-2.259, 0.3419, -0.9313), (2.4, 0.3419, -0.9313), (2.4, 0.3419, -1.002), (2.414, 0.3433, -0.9978), (-2.264, 0.3433, -0.9978), (2.414, 0.342, -0.932), (-2.264, 0.342, -0.932)], [], [(151, 138, 3, 105), (115, 34, 7, 106), (137, 125, 5, 107), (112, 27, 1, 104), (130, 133, 4, 35), (127, 132, 1, 27), (51, 44, 9, 28), (53, 45, 10, 41), (116, 47, 11, 108), (121, 64, 9, 109), (122, 94, 14, 110), (61, 54, 14, 30), (63, 55, 15, 42), (118, 57, 13, 111), (89, 58, 23, 80), (103, 96, 22, 79), (91, 66, 21, 78), (87, 48, 20, 77), (83, 32, 16, 81), (131, 126, 19, 76), (85, 38, 18, 75), (149, 140, 17, 74), (74, 17, 33, 82), (84, 43, 32, 83), (56, 60, 31, 12), (62, 61, 30, 37), (46, 50, 29, 8), (52, 51, 28, 36), (129, 127, 27, 40), (124, 128, 26, 0), (114, 40, 27, 112), (105, 3, 25, 113), (107, 5, 40, 114), (125, 129, 40, 5), (47, 52, 36, 11), (57, 62, 37, 13), (76, 19, 43, 84), (82, 33, 38, 85), (60, 63, 42, 31), (50, 53, 41, 29), (128, 130, 35, 26), (113, 25, 34, 115), (144, 147, 53, 50), (142, 146, 52, 47), (146, 145, 51, 52), (141, 144, 50, 46), (78, 21, 49, 86), (148, 143, 48, 87), (150, 142, 47, 116), (147, 139, 45, 53), (145, 138, 44, 51), (109, 9, 44, 117), (70, 73, 63, 60), (68, 72, 62, 57), (72, 71, 61, 62), (67, 70, 60, 56), (79, 22, 59, 88), (90, 69, 58, 89), (120, 68, 57, 118), (73, 65, 55, 63), (71, 64, 54, 61), (110, 14, 54, 119), (28, 9, 64, 71), (41, 10, 65, 73), (108, 11, 68, 120), (77, 20, 69, 90), (8, 29, 70, 67), (36, 28, 71, 72), (11, 36, 72, 68), (29, 41, 73, 70), (88, 59, 66, 91), (119, 54, 64, 121), (56, 88, 91, 67), (10, 77, 90, 65), (65, 90, 89, 55), (12, 79, 88, 56), (139, 148, 87, 45), (8, 78, 86, 46), (24, 82, 85, 39), (4, 76, 84, 35), (35, 84, 83, 26), (2, 74, 82, 24), (141, 149, 74, 2), (39, 85, 75, 6), (133, 131, 76, 4), (26, 83, 81, 0), (45, 87, 77, 10), (67, 91, 78, 8), (92, 103, 79, 12), (55, 89, 80, 15), (124, 135, 103, 92), (15, 80, 102, 95), (31, 42, 101, 99), (13, 37, 100, 93), (12, 31, 99, 92), (37, 30, 98, 100), (80, 23, 97, 102), (135, 134, 96, 103), (136, 132, 94, 122), (30, 14, 94, 98), (42, 15, 95, 101), (111, 13, 93, 123), (23, 111, 123, 97), (134, 136, 122, 96), (59, 119, 121, 66), (20, 108, 120, 69), (22, 110, 119, 59), (69, 120, 118, 58), (21, 109, 117, 49), (143, 150, 116, 48), (33, 113, 115, 38), (19, 107, 114, 43), (17, 105, 113, 33), (43, 114, 112, 32), (58, 118, 111, 23), (96, 122, 110, 22), (66, 121, 109, 21), (48, 116, 108, 20), (32, 112, 104, 16), (126, 137, 107, 19), (38, 115, 106, 18), (140, 151, 105, 17), (97, 123, 137, 126), (16, 104, 136, 134), (104, 1, 132, 136), (81, 16, 134, 135), (0, 81, 135, 124), (95, 102, 131, 133), (99, 101, 130, 128), (93, 100, 129, 125), (92, 99, 128, 124), (100, 98, 127, 129), (102, 97, 126, 131), (98, 94, 132, 127), (101, 95, 133, 130), (123, 93, 125, 137), (49, 117, 151, 140), (18, 106, 150, 143), (46, 86, 149, 141), (6, 75, 148, 139), (25, 3, 138, 145), (39, 6, 139, 147), (106, 7, 142, 150), (75, 18, 143, 148), (2, 24, 144, 141), (34, 25, 145, 146), (7, 34, 146, 142), (24, 39, 147, 144), (86, 49, 140, 149), (117, 44, 138, 151)])
me_cube_009.polygons.foreach_set('use_smooth', [True] * 150)
_uv = me_cube_009.uv_layers.new(name='UVMap')
_uv.uv.foreach_set('vector', [0.6024, 0.2477, 0.6147, 0.248, 0.625, 0.25, 0.5985, 0.2493, 0.6232, 0.4992, 0.625, 0.4992, 0.625, 0.5, 0.5985, 0.5007, 0.6052, 0.7473, 0.6193, 0.7477, 0.625, 0.75, 0.6016, 0.7493, 0.6232, 0.9997, 0.625, 0.9997, 0.625, 1.0, 0.6232, 1.0, 0.3742, 0.7478, 0.3753, 0.7478, 0.375, 0.75, 0.3742, 0.75, 0.8747, 0.7478, 0.875, 0.7478, 0.875, 0.75, 0.8747, 0.75, 0.8747, 0.5132, 0.875, 0.5132, 0.875, 0.5137, 0.8747, 0.5137, 0.3742, 0.5132, 0.375, 0.5132, 0.375, 0.5137, 0.3742, 0.5137, 0.6226, 0.5132, 0.625, 0.5132, 0.625, 0.5137, 0.6234, 0.5137, 0.6232, 0.2339, 0.625, 0.2339, 0.625, 0.2363, 0.6234, 0.2363, 0.6232, 0.01737, 0.625, 0.01737, 0.625, 0.019, 0.6232, 0.019, 0.8747, 0.7221, 0.875, 0.7221, 0.875, 0.731, 0.8747, 0.731, 0.3742, 0.7221, 0.375, 0.7221, 0.375, 0.731, 0.3742, 0.731, 0.6232, 0.7221, 0.625, 0.7221, 0.625, 0.731, 0.6232, 0.731, 0.3929, 0.7221, 0.5, 0.7221, 0.5, 0.731, 0.3929, 0.731, 0.3936, 0.01745, 0.5, 0.01737, 0.5, 0.019, 0.3929, 0.019, 0.3929, 0.2339, 0.5, 0.2339, 0.5, 0.2363, 0.3928, 0.2363, 0.393, 0.5132, 0.5, 0.5132, 0.5, 0.5137, 0.3928, 0.5137, 0.3929, 0.9997, 0.5, 0.9997, 0.5, 1.0, 0.3929, 1.0, 0.3926, 0.7479, 0.5, 0.7478, 0.5, 0.75, 0.3929, 0.75, 0.3929, 0.4992, 0.5, 0.4992, 0.5, 0.5, 0.3929, 0.5, 0.3925, 0.2483, 0.5, 0.2483, 0.5, 0.25, 0.3929, 0.25, 0.3929, 0.25, 0.5, 0.25, 0.5, 0.2503, 0.3929, 0.2503, 0.3929, 0.7508, 0.5, 0.7508, 0.5, 0.9997, 0.3929, 0.9997, 0.125, 0.7221, 0.1253, 0.7221, 0.1253, 0.731, 0.125, 0.731, 0.6258, 0.7221, 0.8747, 0.7221, 0.8747, 0.731, 0.6258, 0.731, 0.125, 0.5132, 0.1253, 0.5132, 0.1253, 0.5137, 0.125, 0.5137, 0.6258, 0.5132, 0.8747, 0.5132, 0.8747, 0.5137, 0.6258, 0.5137, 0.6258, 0.7478, 0.8747, 0.7478, 0.8747, 0.75, 0.6258, 0.75, 0.125, 0.7478, 0.1253, 0.7478, 0.1253, 0.75, 0.125, 0.75, 0.6232, 0.7508, 0.625, 0.7508, 0.625, 0.9997, 0.6232, 0.9997, 0.5985, 0.2493, 0.625, 0.25, 0.625, 0.2503, 0.6232, 0.2503, 0.6016, 0.7493, 0.625, 0.75, 0.625, 0.7508, 0.6232, 0.7508, 0.6193, 0.7477, 0.6258, 0.7478, 0.6258, 0.75, 0.625, 0.75, 0.625, 0.5132, 0.6258, 0.5132, 0.6258, 0.5137, 0.625, 0.5137, 0.625, 0.7221, 0.6258, 0.7221, 0.6258, 0.731, 0.625, 0.731, 0.3929, 0.75, 0.5, 0.75, 0.5, 0.7508, 0.3929, 0.7508, 0.3929, 0.2503, 0.5, 0.2503, 0.5, 0.4992, 0.3929, 0.4992, 0.1253, 0.7221, 0.3742, 0.7221, 0.3742, 0.731, 0.1253, 0.731, 0.1253, 0.5132, 0.3742, 0.5132, 0.3742, 0.5137, 0.1253, 0.5137, 0.1253, 0.7478, 0.3742, 0.7478, 0.3742, 0.75, 0.1253, 0.75, 0.6232, 0.2503, 0.625, 0.2503, 0.625, 0.4992, 0.6232, 0.4992, 0.1253, 0.5017, 0.3742, 0.5017, 0.3742, 0.5132, 0.1253, 0.5132, 0.6181, 0.5019, 0.6258, 0.5017, 0.6258, 0.5132, 0.625, 0.5132, 0.6258, 0.5017, 0.8747, 0.5017, 0.8747, 0.5132, 0.6258, 0.5132, 0.125, 0.5017, 0.1253, 0.5017, 0.1253, 0.5132, 0.125, 0.5132, 0.3928, 0.2363, 0.5, 0.2363, 0.5, 0.2368, 0.393, 0.2368, 0.3925, 0.5017, 0.5, 0.5017, 0.5, 0.5132, 0.393, 0.5132, 0.6024, 0.5023, 0.6181, 0.5019, 0.625, 0.5132, 0.6226, 0.5132, 0.3742, 0.5017, 0.3756, 0.5018, 0.375, 0.5132, 0.3742, 0.5132, 0.8747, 0.5017, 0.875, 0.5017, 0.875, 0.5132, 0.8747, 0.5132, 0.6234, 0.2363, 0.625, 0.2363, 0.625, 0.2368, 0.6226, 0.2368, 0.1253, 0.5161, 0.3742, 0.5161, 0.3742, 0.7221, 0.1253, 0.7221, 0.625, 0.5161, 0.6258, 0.5161, 0.6258, 0.7221, 0.625, 0.7221, 0.6258, 0.5161, 0.8747, 0.5161, 0.8747, 0.7221, 0.6258, 0.7221, 0.125, 0.5161, 0.1253, 0.5161, 0.1253, 0.7221, 0.125, 0.7221, 0.3929, 0.019, 0.5, 0.019, 0.5, 0.02795, 0.3929, 0.02795, 0.3929, 0.5161, 0.5, 0.5161, 0.5, 0.7221, 0.3929, 0.7221, 0.6232, 0.5161, 0.625, 0.5161, 0.625, 0.7221, 0.6232, 0.7221, 0.3742, 0.5161, 0.375, 0.5161, 0.375, 0.7221, 0.3742, 0.7221, 0.8747, 0.5161, 0.875, 0.5161, 0.875, 0.7221, 0.8747, 0.7221, 0.6232, 0.019, 0.625, 0.019, 0.625, 0.02795, 0.6232, 0.02795, 0.8747, 0.5137, 0.875, 0.5137, 0.875, 0.5161, 0.8747, 0.5161, 0.3742, 0.5137, 0.375, 0.5137, 0.375, 0.5161, 0.3742, 0.5161, 0.6234, 0.5137, 0.625, 0.5137, 0.625, 0.5161, 0.6232, 0.5161, 0.3928, 0.5137, 0.5, 0.5137, 0.5, 0.5161, 0.3929, 0.5161, 0.125, 0.5137, 0.1253, 0.5137, 0.1253, 0.5161, 0.125, 0.5161, 0.6258, 0.5137, 0.8747, 0.5137, 0.8747, 0.5161, 0.6258, 0.5161, 0.625, 0.5137, 0.6258, 0.5137, 0.6258, 0.5161, 0.625, 0.5161, 0.1253, 0.5137, 0.3742, 0.5137, 0.3742, 0.5161, 0.1253, 0.5161, 0.3929, 0.02795, 0.5, 0.02795, 0.5, 0.2339, 0.3929, 0.2339, 0.6232, 0.02795, 0.625, 0.02795, 0.625, 0.2339, 0.6232, 0.2339, 0.375, 0.02795, 0.3929, 0.02795, 0.3929, 0.2339, 0.375, 0.2339, 0.375, 0.5137, 0.3928, 0.5137, 0.3929, 0.5161, 0.375, 0.5161, 0.375, 0.5161, 0.3929, 0.5161, 0.3929, 0.7221, 0.375, 0.7221, 0.375, 0.019, 0.3929, 0.019, 0.3929, 0.02795, 0.375, 0.02795, 0.3756, 0.5018, 0.3925, 0.5017, 0.393, 0.5132, 0.375, 0.5132, 0.375, 0.2363, 0.3928, 0.2363, 0.393, 0.2368, 0.375, 0.2368, 0.375, 0.2503, 0.3929, 0.2503, 0.3929, 0.4992, 0.375, 0.4992, 0.375, 0.75, 0.3929, 0.75, 0.3929, 0.7508, 0.375, 0.7508, 0.375, 0.7508, 0.3929, 0.7508, 0.3929, 0.9997, 0.375, 0.9997, 0.375, 0.25, 0.3929, 0.25, 0.3929, 0.2503, 0.375, 0.2503, 0.3761, 0.2482, 0.3925, 0.2483, 0.3929, 0.25, 0.375, 0.25, 0.375, 0.4992, 0.3929, 0.4992, 0.3929, 0.5, 0.375, 0.5, 0.3753, 0.7478, 0.3926, 0.7479, 0.3929, 0.75, 0.375, 0.75, 0.375, 0.9997, 0.3929, 0.9997, 0.3929, 1.0, 0.375, 1.0, 0.375, 0.5132, 0.393, 0.5132, 0.3928, 0.5137, 0.375, 0.5137, 0.375, 0.2339, 0.3929, 0.2339, 0.3928, 0.2363, 0.375, 0.2363, 0.3744, 0.0173, 0.3936, 0.01745, 0.3929, 0.019, 0.375, 0.019, 0.375, 0.7221, 0.3929, 0.7221, 0.3929, 0.731, 0.375, 0.731, 0.3757, 0.002234, 0.3927, 0.00214, 0.3936, 0.01745, 0.3744, 0.0173, 0.375, 0.731, 0.3929, 0.731, 0.3936, 0.7325, 0.3747, 0.7327, 0.1253, 0.731, 0.3742, 0.731, 0.3742, 0.7326, 0.1253, 0.7326, 0.625, 0.731, 0.6258, 0.731, 0.6258, 0.7326, 0.625, 0.7326, 0.125, 0.731, 0.1253, 0.731, 0.1253, 0.7326, 0.125, 0.7326, 0.6258, 0.731, 0.8747, 0.731, 0.8747, 0.7326, 0.6258, 0.7326, 0.3929, 0.731, 0.5, 0.731, 0.5, 0.7326, 0.3936, 0.7325, 0.3927, 0.00214, 0.5, 0.002162, 0.5, 0.01737, 0.3936, 0.01745, 0.5872, 0.003316, 0.6086, 0.002687, 0.625, 0.01737, 0.6232, 0.01737, 0.8747, 0.731, 0.875, 0.731, 0.875, 0.7326, 0.8747, 0.7326, 0.3742, 0.731, 0.375, 0.731, 0.3747, 0.7327, 0.3742, 0.7326, 0.6232, 0.731, 0.625, 0.731, 0.625, 0.7326, 0.6232, 0.7326, 0.5, 0.731, 0.6232, 0.731, 0.6232, 0.7326, 0.5, 0.7326, 0.5, 0.002162, 0.5872, 0.003316, 0.6232, 0.01737, 0.5, 0.01737, 0.5, 0.02795, 0.6232, 0.02795, 0.6232, 0.2339, 0.5, 0.2339, 0.5, 0.5137, 0.6234, 0.5137, 0.6232, 0.5161, 0.5, 0.5161, 0.5, 0.019, 0.6232, 0.019, 0.6232, 0.02795, 0.5, 0.02795, 0.5, 0.5161, 0.6232, 0.5161, 0.6232, 0.7221, 0.5, 0.7221, 0.5, 0.2363, 0.6234, 0.2363, 0.6226, 0.2368, 0.5, 0.2368, 0.5, 0.5017, 0.6024, 0.5023, 0.6226, 0.5132, 0.5, 0.5132, 0.5, 0.2503, 0.6232, 0.2503, 0.6232, 0.4992, 0.5, 0.4992, 0.5, 0.75, 0.6016, 0.7493, 0.6232, 0.7508, 0.5, 0.7508, 0.5, 0.25, 0.5985, 0.2493, 0.6232, 0.2503, 0.5, 0.2503, 0.5, 0.7508, 0.6232, 0.7508, 0.6232, 0.9997, 0.5, 0.9997, 0.5, 0.7221, 0.6232, 0.7221, 0.6232, 0.731, 0.5, 0.731, 0.5, 0.01737, 0.6232, 0.01737, 0.6232, 0.019, 0.5, 0.019, 0.5, 0.2339, 0.6232, 0.2339, 0.6234, 0.2363, 0.5, 0.2363, 0.5, 0.5132, 0.6226, 0.5132, 0.6234, 0.5137, 0.5, 0.5137, 0.5, 0.9997, 0.6232, 0.9997, 0.6232, 1.0, 0.5, 1.0, 0.5, 0.7478, 0.6052, 0.7473, 0.6016, 0.7493, 0.5, 0.75, 0.5, 0.4992, 0.6232, 0.4992, 0.5985, 0.5007, 0.5, 0.5, 0.5, 0.2483, 0.6024, 0.2477, 0.5985, 0.2493, 0.5, 0.25, 0.5, 0.7326, 0.6232, 0.7326, 0.6052, 0.7473, 0.5, 0.7478, 0.5, 0.0, 0.5801, 0.001381, 0.5872, 0.003316, 0.5, 0.002162, 0.5801, 0.001381, 0.625, 0.0, 0.6086, 0.002687, 0.5872, 0.003316, 0.3929, 0.0, 0.5, 0.0, 0.5, 0.002162, 0.3927, 0.00214, 0.375, 0.0, 0.3929, 0.0, 0.3927, 0.00214, 0.3757, 0.002234, 0.3747, 0.7327, 0.3936, 0.7325, 0.3926, 0.7479, 0.3753, 0.7478, 0.1253, 0.7326, 0.3742, 0.7326, 0.3742, 0.7478, 0.1253, 0.7478, 0.625, 0.7326, 0.6258, 0.7326, 0.6258, 0.7478, 0.6193, 0.7477, 0.125, 0.7326, 0.1253, 0.7326, 0.1253, 0.7478, 0.125, 0.7478, 0.6258, 0.7326, 0.8747, 0.7326, 0.8747, 0.7478, 0.6258, 0.7478, 0.3936, 0.7325, 0.5, 0.7326, 0.5, 0.7478, 0.3926, 0.7479, 0.8747, 0.7326, 0.875, 0.7326, 0.875, 0.7478, 0.8747, 0.7478, 0.3742, 0.7326, 0.3747, 0.7327, 0.3753, 0.7478, 0.3742, 0.7478, 0.6232, 0.7326, 0.625, 0.7326, 0.6193, 0.7477, 0.6052, 0.7473, 0.5, 0.2368, 0.6226, 0.2368, 0.6024, 0.2477, 0.5, 0.2483, 0.5, 0.5, 0.5985, 0.5007, 0.6024, 0.5023, 0.5, 0.5017, 0.375, 0.2368, 0.393, 0.2368, 0.3925, 0.2483, 0.3761, 0.2482, 0.375, 0.5, 0.3929, 0.5, 0.3925, 0.5017, 0.3756, 0.5018, 0.8747, 0.5, 0.875, 0.5, 0.875, 0.5017, 0.8747, 0.5017, 0.3742, 0.5, 0.375, 0.5, 0.3756, 0.5018, 0.3742, 0.5017, 0.5985, 0.5007, 0.625, 0.5, 0.6181, 0.5019, 0.6024, 0.5023, 0.3929, 0.5, 0.5, 0.5, 0.5, 0.5017, 0.3925, 0.5017, 0.125, 0.5, 0.1253, 0.5, 0.1253, 0.5017, 0.125, 0.5017, 0.6258, 0.5, 0.8747, 0.5, 0.8747, 0.5017, 0.6258, 0.5017, 0.625, 0.5, 0.6258, 0.5, 0.6258, 0.5017, 0.6181, 0.5019, 0.1253, 0.5, 0.3742, 0.5, 0.3742, 0.5017, 0.1253, 0.5017, 0.393, 0.2368, 0.5, 0.2368, 0.5, 0.2483, 0.3925, 0.2483, 0.6226, 0.2368, 0.625, 0.2368, 0.6147, 0.248, 0.6024, 0.2477])
me_cube_009.use_remesh_fix_poles = True
me_cube_009.use_remesh_preserve_attributes = False
me_cube_009.update()

# ---- objects
ob_cube = bpy.data.objects.new('Cube', me_cube)
ob_cube_001 = bpy.data.objects.new('Cube.001', me_cube_001)
ob_cube_002 = bpy.data.objects.new('Cube.002', me_cube_002)
ob_pilar = bpy.data.objects.new('pilar', me_cube_007)
ob_pilar_001 = bpy.data.objects.new('pilar.001', me_cube_008)
ob_pilar_002 = bpy.data.objects.new('pilar.002', me_cube_009)

# ---- transforms, parenting, visibility, modifiers, constraints
ob_cube.location = (0.0, 0.0, 0.0)
ob_cube.scale = (1.001, 1.001, 1.001)
ob_cube.lock_rotations_4d = False
ob_cube.empty_display_type = 'ARROWS'
ob_cube.lineart.crease_threshold = 0.0
_m = ob_cube.modifiers.new('Subdivision', 'SUBSURF')
ob_cube_001.location = (-1.35, -0.7275, 1.976)
ob_cube_001.scale = (1.0, 0.9423, 1.0)
_m = ob_cube_001.modifiers.new('Subdivision', 'SUBSURF')
ob_cube_002.location = (-1.35, -0.7275, -0.04741)
_m = ob_cube_002.modifiers.new('Subdivision', 'SUBSURF')
ob_pilar.location = (-6.336, 0.0, 0.0)
ob_pilar.scale = (0.1828, 1.001, 1.001)
ob_pilar.lock_rotations_4d = False
ob_pilar.empty_display_type = 'ARROWS'
ob_pilar.lineart.crease_threshold = 0.0
_m = ob_pilar.modifiers.new('Subdivision', 'SUBSURF')
ob_pilar_001.location = (-6.583, -0.7275, 1.976)
ob_pilar_001.scale = (0.2071, 0.9423, 1.0)
_m = ob_pilar_001.modifiers.new('Subdivision', 'SUBSURF')
ob_pilar_002.location = (-6.583, -0.7275, -0.04741)
ob_pilar_002.scale = (0.2071, 1.0, 1.0)
_m = ob_pilar_002.modifiers.new('Subdivision', 'SUBSURF')

# ---- collection membership
col_collection.objects.link(ob_cube)
col_collection.objects.link(ob_cube_001)
col_collection.objects.link(ob_cube_002)
col_collection.objects.link(ob_pilar)
col_collection.objects.link(ob_pilar_001)
col_collection.objects.link(ob_pilar_002)

# ---- scene / render settings (as saved in the file)
scene.frame_start = 1; scene.frame_end = 250; scene.frame_set(1)
scene.render.engine = 'BLENDER_EEVEE_NEXT'
scene.cycles.sampling_pattern = 'TABULATED_SOBOL'
scene.cycles.use_light_tree = False
scene.view_settings.view_transform = 'Filmic'
bpy.context.view_layer.update()

# ---- added for rendering (the .blend has no active camera and no usable light): camera, sun
cam_auto = bpy.data.cameras.new('AutoCamera')
cam_auto.lens = 50.0
cam_auto.sensor_width = 36.0
cam_auto.clip_end = 1000.0
ob_auto_camera = bpy.data.objects.new('AutoCamera', cam_auto)
scene.collection.objects.link(ob_auto_camera)
ob_auto_camera.location = (4.78866, -10.0665, 6.20977)
ob_auto_camera.rotation_euler = (1.09748, -7.21219e-08, 0.694738)
scene.camera = ob_auto_camera
light_auto_sun = bpy.data.lights.new('AutoSun', 'SUN')
light_auto_sun.energy = 3.0
light_auto_sun.angle = 0.0523599
ob_auto_sun = bpy.data.objects.new('AutoSun', light_auto_sun)
scene.collection.objects.link(ob_auto_sun)
ob_auto_sun.rotation_euler = (0.872665, 0.174533, 0.523599)
bpy.context.view_layer.update()
